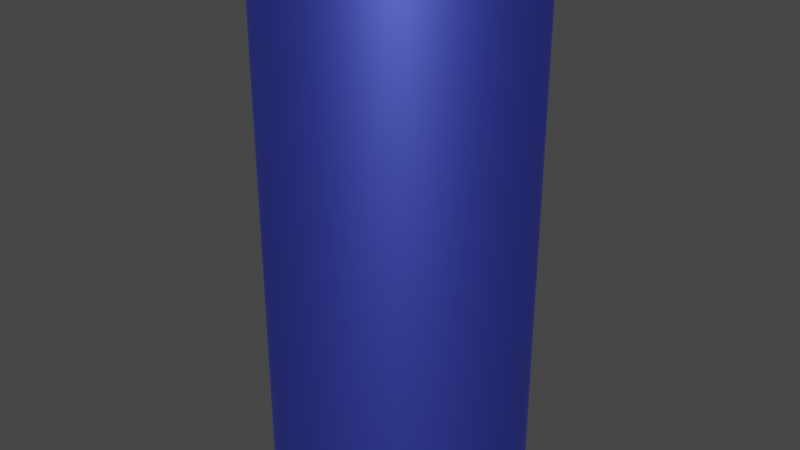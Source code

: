 # Source: can.blend  (saved by Blender 3.4.6; exported with 4.5.12 LTS)
import bpy
from mathutils import Matrix  # noqa: F401  (used for matrix-valued properties, if any)

bpy.ops.wm.read_factory_settings(use_empty=True)
scene = bpy.context.scene
scene.name = 'Scene'

# ---- collections
col_collection = bpy.data.collections.new('Collection'); scene.collection.children.link(col_collection)

# ---- materials (node trees are filled in below, after node groups)
mat_pucha = bpy.data.materials.new('pucha')
mat_pucha.use_transparent_shadow = False
mat_zawleczka = bpy.data.materials.new('zawleczka')
mat_zawleczka.use_transparent_shadow = False

# ---- node groups
ng_auto_smooth = bpy.data.node_groups.new('Auto Smooth', 'GeometryNodeTree')
_s = ng_auto_smooth.interface.new_socket(name='Geometry', in_out='OUTPUT', socket_type='NodeSocketGeometry')
_s = ng_auto_smooth.interface.new_socket(name='Geometry', in_out='INPUT', socket_type='NodeSocketGeometry')
_s = ng_auto_smooth.interface.new_socket(name='Angle', in_out='INPUT', socket_type='NodeSocketFloat')
_s.subtype = 'ANGLE'
_s.min_value = 0.0
_s.max_value = 3.142
ng_auto_smooth.is_modifier = True
_N = ng_auto_smooth.nodes; _L = ng_auto_smooth.links
n0 = _N.new('NodeGroupOutput'); n0.name = 'Group Output'; n0.location = (480, -100)
n1 = _N.new('NodeGroupInput'); n1.name = 'Group Input'; n1.location = (-420, -300)
n2 = _N.new('NodeGroupInput'); n2.name = 'Group Input.001'; n2.location = (-60, -100)
n3 = _N.new('GeometryNodeSetShadeSmooth'); n3.name = 'Set Shade Smooth'; n3.location = (120, -100)
n3.domain = 'EDGE'
n4 = _N.new('GeometryNodeSetShadeSmooth'); n4.name = 'Set Shade Smooth.001'; n4.location = (300, -100)
n5 = _N.new('GeometryNodeInputMeshEdgeAngle'); n5.name = 'Edge Angle'; n5.location = (-420, -220)
n6 = _N.new('GeometryNodeInputEdgeSmooth'); n6.name = 'Is Edge Smooth'; n6.location = (-60, -160)
n7 = _N.new('GeometryNodeInputShadeSmooth'); n7.name = 'Is Face Smooth'; n7.location = (-240, -340)
n8 = _N.new('FunctionNodeBooleanMath'); n8.name = 'Boolean Math'; n8.location = (-60, -220)
n9 = _N.new('FunctionNodeCompare'); n9.name = 'Compare'; n9.location = (-240, -180)
n9.operation = 'LESS_EQUAL'
_L.new(n5.outputs[0], n9.inputs[0])
_L.new(n4.outputs[0], n0.inputs[0])
_L.new(n1.outputs[1], n9.inputs[1])
_L.new(n9.outputs[0], n8.inputs[0])
_L.new(n7.outputs[0], n8.inputs[1])
_L.new(n2.outputs[0], n3.inputs[0])
_L.new(n6.outputs[0], n3.inputs[1])
_L.new(n3.outputs[0], n4.inputs[0])
_L.new(n8.outputs[0], n3.inputs[2])
n0.is_active_output = True

# ---- material node trees
mat_pucha.use_nodes = True; mat_pucha.node_tree.nodes.clear()
_N = mat_pucha.node_tree.nodes; _L = mat_pucha.node_tree.links
n0 = _N.new('ShaderNodeBsdfPrincipled'); n0.name = 'Principled BSDF'; n0.location = (10, 300)
n0.distribution = 'GGX'
n0.subsurface_method = 'RANDOM_WALK_SKIN'
n0.inputs[0].default_value = (0.09447, 0.1249, 0.8, 1.0)
n0.inputs[1].default_value = 0.8764
n0.inputs[3].default_value = 1.45
n0.inputs[13].default_value = 0.1145
n0.inputs[27].default_value = (0.0, 0.0, 0.0, 1.0)
n0.inputs[28].default_value = 1.0
n1 = _N.new('ShaderNodeOutputMaterial'); n1.name = 'Material Output'; n1.location = (300, 300)
_L.new(n0.outputs[0], n1.inputs[0])
n1.is_active_output = True
mat_zawleczka.use_nodes = True; mat_zawleczka.node_tree.nodes.clear()
_N = mat_zawleczka.node_tree.nodes; _L = mat_zawleczka.node_tree.links
n0 = _N.new('ShaderNodeBsdfPrincipled'); n0.name = 'Principled BSDF'; n0.location = (10, 300)
n0.distribution = 'GGX'
n0.subsurface_method = 'RANDOM_WALK_SKIN'
n0.inputs[0].default_value = (0.2604, 0.2604, 0.2604, 1.0)
n0.inputs[1].default_value = 1.0
n0.inputs[3].default_value = 1.45
n0.inputs[27].default_value = (0.0, 0.0, 0.0, 1.0)
n0.inputs[28].default_value = 1.0
n1 = _N.new('ShaderNodeOutputMaterial'); n1.name = 'Material Output'; n1.location = (300, 300)
_L.new(n0.outputs[0], n1.inputs[0])
n1.is_active_output = True

# ---- world
world_world = bpy.data.worlds.new('World'); scene.world = world_world
world_world.use_nodes = True; world_world.node_tree.nodes.clear()
_N = world_world.node_tree.nodes; _L = world_world.node_tree.links
n0 = _N.new('ShaderNodeOutputWorld'); n0.name = 'World Output'; n0.location = (300, 300)
n1 = _N.new('ShaderNodeBackground'); n1.name = 'Background'; n1.location = (10, 300)
n1.inputs[0].default_value = (0.05088, 0.05088, 0.05088, 1.0)
_L.new(n1.outputs[0], n0.inputs[0])
n0.is_active_output = True
world_world.color = (0.05088, 0.05088, 0.05088)
world_world.use_sun_shadow = False
world_world.sun_shadow_jitter_overblur = 0.0

# ---- meshes
me_cylinder_001 = bpy.data.meshes.new('Cylinder.001')
me_cylinder_001.from_pydata([(-4.735e-09, 0.2976, -1.982), (0.05807, 0.2919, -1.982), (0.1139, 0.275, -1.982), (0.1654, 0.2475, -1.982), (0.2105, 0.2105, -1.982), (0.2475, 0.1654, -1.982), (0.275, 0.1139, -1.982), (0.2919, 0.05807, -1.982), (0.2976, -2.449e-09, -1.982), (0.2919, -0.05807, -1.982), (0.275, -0.1139, -1.982), (0.2475, -0.1654, -1.982), (0.2105, -0.2105, -1.982), (0.1654, -0.2475, -1.982), (0.1139, -0.275, -1.982), (0.05807, -0.2919, -1.982), (-4.735e-09, -0.2976, -1.982), (-0.05807, -0.2919, -1.982), (-0.1139, -0.275, -1.982), (-0.1654, -0.2475, -1.982), (-0.2105, -0.2105, -1.982), (-0.2475, -0.1654, -1.982), (-0.275, -0.1139, -1.982), (-0.2919, -0.05807, -1.982), (-0.2976, -2.449e-09, -1.982), (-0.2919, 0.05807, -1.982), (-0.275, 0.1139, -1.982), (-0.2475, 0.1654, -1.982), (-0.2105, 0.2105, -1.982), (-0.1654, 0.2475, -1.982), (-0.1139, 0.275, -1.982), (-0.05807, 0.2919, -1.982), (0.1815, 0.9126, 1.978), (-2.44e-09, 0.9305, 1.978), (0.3561, 0.8597, 1.978), (0.517, 0.7737, 1.978), (0.658, 0.658, 1.978), (0.7737, 0.517, 1.978), (0.8597, 0.3561, 1.978), (0.9126, 0.1815, 1.978), (0.9305, 9.452e-10, 1.978), (0.9126, -0.1815, 1.978), (0.8597, -0.3561, 1.978), (0.7737, -0.517, 1.978), (0.658, -0.658, 1.978), (0.517, -0.7737, 1.978), (0.3561, -0.8597, 1.978), (0.1815, -0.9126, 1.978), (-2.44e-09, -0.9305, 1.978), (-0.1815, -0.9126, 1.978), (-0.3561, -0.8597, 1.978), (-0.517, -0.7737, 1.978), (-0.658, -0.658, 1.978), (-0.7737, -0.517, 1.978), (-0.8597, -0.3561, 1.978), (-0.9126, -0.1815, 1.978), (-0.9305, 9.452e-10, 1.978), (-0.9126, 0.1815, 1.978), (-0.8597, 0.3561, 1.978), (-0.7737, 0.517, 1.978), (-0.658, 0.658, 1.978), (-0.517, 0.7737, 1.978), (-0.3561, 0.8597, 1.978), (-0.1815, 0.9126, 1.978), (7.926e-11, 0.9935, -2.0), (0.0, 1.0, -1.993), (7.926e-11, 0.9935, 2.0), (0.1951, 0.9808, -1.993), (0.1938, 0.9744, -2.0), (0.1938, 0.9744, 2.0), (0.3827, 0.9239, -1.993), (0.3802, 0.9178, -2.0), (0.3802, 0.9178, 2.0), (0.5556, 0.8315, -1.993), (0.5519, 0.826, -2.0), (0.5519, 0.826, 2.0), (0.7071, 0.7071, -1.993), (0.7025, 0.7025, -2.0), (0.7025, 0.7025, 2.0), (0.8315, 0.5556, -1.993), (0.826, 0.5519, -2.0), (0.826, 0.5519, 2.0), (0.9239, 0.3827, -1.993), (0.9178, 0.3802, -2.0), (0.9178, 0.3802, 2.0), (0.9808, 0.1951, -1.993), (0.9744, 0.1938, -2.0), (0.9744, 0.1938, 2.0), (1.0, 0.0, -1.993), (0.9935, 9.756e-11, -2.0), (0.9935, 9.756e-11, 2.0), (0.9808, -0.1951, -1.993), (0.9744, -0.1938, -2.0), (0.9744, -0.1938, 2.0), (0.9239, -0.3827, -1.993), (0.9178, -0.3802, -2.0), (0.9178, -0.3802, 2.0), (0.8315, -0.5556, -1.993), (0.826, -0.5519, -2.0), (0.826, -0.5519, 2.0), (0.7071, -0.7071, -1.993), (0.7025, -0.7025, -2.0), (0.7025, -0.7025, 2.0), (0.5556, -0.8315, -1.993), (0.5519, -0.826, -2.0), (0.5519, -0.826, 2.0), (0.3827, -0.9239, -1.993), (0.3802, -0.9178, -2.0), (0.3802, -0.9178, 2.0), (0.1951, -0.9808, -1.993), (0.1938, -0.9744, -2.0), (0.1938, -0.9744, 2.0), (0.0, -1.0, -1.993), (7.926e-11, -0.9935, -2.0), (7.926e-11, -0.9935, 2.0), (-0.1951, -0.9808, -1.993), (-0.1938, -0.9744, -2.0), (-0.1938, -0.9744, 2.0), (-0.3827, -0.9239, -1.993), (-0.3802, -0.9178, -2.0), (-0.3802, -0.9178, 2.0), (-0.5556, -0.8315, -1.993), (-0.5519, -0.826, -2.0), (-0.5519, -0.826, 2.0), (-0.7071, -0.7071, -1.993), (-0.7025, -0.7025, -2.0), (-0.7025, -0.7025, 2.0), (-0.8315, -0.5556, -1.993), (-0.826, -0.5519, -2.0), (-0.826, -0.5519, 2.0), (-0.9239, -0.3827, -1.993), (-0.9178, -0.3802, -2.0), (-0.9178, -0.3802, 2.0), (-0.9808, -0.1951, -1.993), (-0.9744, -0.1938, -2.0), (-0.9744, -0.1938, 2.0), (-1.0, 0.0, -1.993), (-0.9935, 9.756e-11, -2.0), (-0.9935, 9.756e-11, 2.0), (-0.9808, 0.1951, -1.993), (-0.9744, 0.1938, -2.0), (-0.9744, 0.1938, 2.0), (-0.9239, 0.3827, -1.993), (-0.9178, 0.3802, -2.0), (-0.9178, 0.3802, 2.0), (-0.8315, 0.5556, -1.993), (-0.826, 0.5519, -2.0), (-0.826, 0.5519, 2.0), (-0.7071, 0.7071, -1.993), (-0.7025, 0.7025, -2.0), (-0.7025, 0.7025, 2.0), (-0.5556, 0.8315, -1.993), (-0.5519, 0.826, -2.0), (-0.5519, 0.826, 2.0), (-0.3827, 0.9239, -1.993), (-0.3802, 0.9178, -2.0), (-0.3802, 0.9178, 2.0), (-0.1951, 0.9808, -1.993), (-0.1938, 0.9744, -2.0), (-0.1938, 0.9744, 2.0), (0.1908, 0.9592, 1.993), (0.1921, 0.9656, 2.0), (1.876e-10, 0.9845, 2.0), (-5.136e-10, 0.978, 1.993), (0.3742, 0.9035, 1.993), (0.3768, 0.9096, 2.0), (0.5433, 0.8131, 1.993), (0.547, 0.8186, 2.0), (0.6915, 0.6915, 1.993), (0.6961, 0.6961, 2.0), (0.8131, 0.5433, 1.993), (0.8186, 0.547, 2.0), (0.9035, 0.3742, 1.993), (0.9096, 0.3768, 2.0), (0.9592, 0.1908, 1.993), (0.9656, 0.1921, 2.0), (0.978, 3.285e-10, 1.993), (0.9845, 2.309e-10, 2.0), (0.9592, -0.1908, 1.993), (0.9656, -0.1921, 2.0), (0.9035, -0.3742, 1.993), (0.9096, -0.3768, 2.0), (0.8131, -0.5433, 1.993), (0.8186, -0.547, 2.0), (0.6915, -0.6915, 1.993), (0.6961, -0.6961, 2.0), (0.5433, -0.8131, 1.993), (0.547, -0.8186, 2.0), (0.3742, -0.9035, 1.993), (0.3768, -0.9096, 2.0), (0.1908, -0.9592, 1.993), (0.1921, -0.9656, 2.0), (-5.136e-10, -0.978, 1.993), (1.876e-10, -0.9845, 2.0), (-0.1908, -0.9592, 1.993), (-0.1921, -0.9656, 2.0), (-0.3742, -0.9035, 1.993), (-0.3768, -0.9096, 2.0), (-0.5433, -0.8131, 1.993), (-0.547, -0.8186, 2.0), (-0.6915, -0.6915, 1.993), (-0.6961, -0.6961, 2.0), (-0.8131, -0.5433, 1.993), (-0.8186, -0.547, 2.0), (-0.9035, -0.3742, 1.993), (-0.9096, -0.3768, 2.0), (-0.9592, -0.1908, 1.993), (-0.9656, -0.1921, 2.0), (-0.978, 3.285e-10, 1.993), (-0.9845, 2.309e-10, 2.0), (-0.9592, 0.1908, 1.993), (-0.9656, 0.1921, 2.0), (-0.9035, 0.3742, 1.993), (-0.9096, 0.3768, 2.0), (-0.8131, 0.5433, 1.993), (-0.8186, 0.547, 2.0), (-0.6915, 0.6915, 1.993), (-0.6961, 0.6961, 2.0), (-0.5433, 0.8131, 1.993), (-0.547, 0.8186, 2.0), (-0.3742, 0.9035, 1.993), (-0.3768, 0.9096, 2.0), (-0.1908, 0.9592, 1.993), (-0.1921, 0.9656, 2.0), (0.1895, 0.9527, 1.978), (0.1908, 0.9592, 1.984), (-1.618e-09, 0.978, 1.984), (-2.404e-09, 0.9714, 1.978), (0.3717, 0.8975, 1.978), (0.3742, 0.9035, 1.984), (0.5397, 0.8077, 1.978), (0.5433, 0.8131, 1.984), (0.6869, 0.6869, 1.978), (0.6915, 0.6915, 1.984), (0.8077, 0.5397, 1.978), (0.8131, 0.5433, 1.984), (0.8975, 0.3717, 1.978), (0.9035, 0.3742, 1.984), (0.9527, 0.1895, 1.978), (0.9592, 0.1908, 1.984), (0.9714, 4.136e-10, 1.978), (0.978, 3.285e-10, 1.984), (0.9527, -0.1895, 1.978), (0.9592, -0.1908, 1.984), (0.8975, -0.3717, 1.978), (0.9035, -0.3742, 1.984), (0.8077, -0.5397, 1.978), (0.8131, -0.5433, 1.984), (0.6869, -0.6869, 1.978), (0.6915, -0.6915, 1.984), (0.5397, -0.8077, 1.978), (0.5433, -0.8131, 1.984), (0.3717, -0.8975, 1.978), (0.3742, -0.9035, 1.984), (0.1895, -0.9527, 1.978), (0.1908, -0.9592, 1.984), (-2.404e-09, -0.9714, 1.978), (-1.618e-09, -0.978, 1.984), (-0.1895, -0.9527, 1.978), (-0.1908, -0.9592, 1.984), (-0.3717, -0.8975, 1.978), (-0.3742, -0.9035, 1.984), (-0.5397, -0.8077, 1.978), (-0.5433, -0.8131, 1.984), (-0.6869, -0.6869, 1.978), (-0.6915, -0.6915, 1.984), (-0.8077, -0.5397, 1.978), (-0.8131, -0.5433, 1.984), (-0.8975, -0.3717, 1.978), (-0.9035, -0.3742, 1.984), (-0.9527, -0.1895, 1.978), (-0.9592, -0.1908, 1.984), (-0.9714, 4.136e-10, 1.978), (-0.978, 3.285e-10, 1.984), (-0.9527, 0.1895, 1.978), (-0.9592, 0.1908, 1.984), (-0.8975, 0.3717, 1.978), (-0.9035, 0.3742, 1.984), (-0.8077, 0.5397, 1.978), (-0.8131, 0.5433, 1.984), (-0.6869, 0.6869, 1.978), (-0.6915, 0.6915, 1.984), (-0.5397, 0.8077, 1.978), (-0.5433, 0.8131, 1.984), (-0.3717, 0.8975, 1.978), (-0.3742, 0.9035, 1.984), (-0.1895, 0.9527, 1.978), (-0.1908, 0.9592, 1.984), (-1.733e-10, 0.9707, -1.993), (2.756e-10, 0.9772, -2.0), (0.1906, 0.9585, -2.0), (0.374, 0.9029, -2.0), (0.3715, 0.8968, -1.993), (0.5429, 0.8125, -2.0), (0.5393, 0.8071, -1.993), (0.691, 0.691, -2.0), (0.6864, 0.6864, -1.993), (0.8125, 0.5429, -2.0), (0.9029, 0.374, -2.0), (0.8968, 0.3715, -1.993), (0.9585, 0.1906, -2.0), (0.952, 0.1894, -1.993), (0.9772, 3.392e-10, -2.0), (0.9585, -0.1906, -2.0), (0.9029, -0.374, -2.0), (0.8968, -0.3715, -1.993), (0.8125, -0.5429, -2.0), (0.8071, -0.5393, -1.993), (0.691, -0.691, -2.0), (0.5429, -0.8125, -2.0), (0.5393, -0.8071, -1.993), (0.374, -0.9029, -2.0), (0.3715, -0.8968, -1.993), (0.1906, -0.9585, -2.0), (2.756e-10, -0.9772, -2.0), (-1.733e-10, -0.9707, -1.993), (-0.1906, -0.9585, -2.0), (-0.374, -0.9029, -2.0), (-0.5429, -0.8125, -2.0), (-0.5393, -0.8071, -1.993), (-0.691, -0.691, -2.0), (-0.8125, -0.5429, -2.0), (-0.9029, -0.374, -2.0), (-0.8968, -0.3715, -1.993), (-0.9585, -0.1906, -2.0), (-0.952, -0.1894, -1.993), (-0.9772, 3.392e-10, -2.0), (-0.9585, 0.1906, -2.0), (-0.952, 0.1894, -1.993), (-0.9029, 0.374, -2.0), (-0.8125, 0.5429, -2.0), (-0.8071, 0.5393, -1.993), (-0.691, 0.691, -2.0), (-0.6864, 0.6864, -1.993), (-0.5429, 0.8125, -2.0), (-0.374, 0.9029, -2.0), (-0.3715, 0.8968, -1.993), (-0.1906, 0.9585, -2.0), (-7.407e-10, 0.9641, -1.987), (0.1894, 0.952, -1.993), (0.1881, 0.9456, -1.987), (0.369, 0.8908, -1.987), (0.5356, 0.8017, -1.987), (0.6818, 0.6818, -1.987), (0.8071, 0.5393, -1.993), (0.8017, 0.5356, -1.987), (0.8908, 0.369, -1.987), (0.9456, 0.1881, -1.987), (0.9707, 4.367e-10, -1.993), (0.9641, 4.087e-10, -1.987), (0.952, -0.1894, -1.993), (0.9456, -0.1881, -1.987), (0.8908, -0.369, -1.987), (0.8017, -0.5356, -1.987), (0.6864, -0.6864, -1.993), (0.6818, -0.6818, -1.987), (0.5356, -0.8017, -1.987), (0.369, -0.8908, -1.987), (0.1894, -0.952, -1.993), (0.1881, -0.9456, -1.987), (-7.407e-10, -0.9641, -1.987), (-0.1894, -0.952, -1.993), (-0.1881, -0.9456, -1.987), (-0.3715, -0.8968, -1.993), (-0.369, -0.8908, -1.987), (-0.5356, -0.8017, -1.987), (-0.6864, -0.6864, -1.993), (-0.6818, -0.6818, -1.987), (-0.8071, -0.5393, -1.993), (-0.8017, -0.5356, -1.987), (-0.8908, -0.369, -1.987), (-0.9456, -0.1881, -1.987), (-0.9707, 4.367e-10, -1.993), (-0.9641, 4.087e-10, -1.987), (-0.9456, 0.1881, -1.987), (-0.8968, 0.3715, -1.993), (-0.8908, 0.369, -1.987), (-0.8017, 0.5356, -1.987), (-0.6818, 0.6818, -1.987), (-0.5393, 0.8071, -1.993), (-0.5356, 0.8017, -1.987), (-0.369, 0.8908, -1.987), (-0.1894, 0.952, -1.993), (-0.1881, 0.9456, -1.987), (0.05766, 0.01146, 1.983), (-1.158e-08, 0.01714, 1.983), (0.1131, -0.005361, 1.983), (0.1642, -0.03267, 1.983), (0.209, -0.06943, 1.983), (0.2457, -0.1142, 1.983), (0.273, -0.1653, 1.983), (0.2899, -0.2207, 1.983), (0.2955, -0.2784, 1.983), (0.2899, -0.3361, 1.983), (0.273, -0.3915, 1.983), (0.2457, -0.4426, 1.983), (0.209, -0.4874, 1.983), (0.1642, -0.5241, 1.983), (0.1131, -0.5514, 1.983), (0.05766, -0.5683, 1.983), (-1.158e-08, -0.5739, 1.983), (-0.05766, -0.5683, 1.983), (-0.1131, -0.5514, 1.983), (-0.1642, -0.5241, 1.983), (-0.209, -0.4874, 1.983), (-0.2457, -0.4426, 1.983), (-0.273, -0.3915, 1.983), (-0.2899, -0.3361, 1.983), (-0.2955, -0.2784, 1.983), (-0.2899, -0.2207, 1.983), (-0.273, -0.1653, 1.983), (-0.2457, -0.1142, 1.983), (-0.209, -0.06943, 1.983), (-0.1642, -0.03267, 1.983), (-0.1131, -0.005361, 1.983), (-0.05766, 0.01146, 1.983), (0.0, 1.0, 1.978), (1.371e-10, 0.9887, 2.005), (0.1929, 0.9697, 2.005), (0.1951, 0.9808, 1.978), (0.3783, 0.9134, 2.005), (0.3827, 0.9239, 1.978), (0.5493, 0.8221, 2.005), (0.5556, 0.8315, 1.978), (0.6991, 0.6991, 2.005), (0.7071, 0.7071, 1.978), (0.8221, 0.5493, 2.005), (0.8315, 0.5556, 1.978), (0.9134, 0.3783, 2.005), (0.9239, 0.3827, 1.978), (0.9697, 0.1929, 2.005), (0.9808, 0.1951, 1.978), (0.9887, 1.688e-10, 2.005), (1.0, 0.0, 1.978), (0.9697, -0.1929, 2.005), (0.9808, -0.1951, 1.978), (0.9134, -0.3783, 2.005), (0.9239, -0.3827, 1.978), (0.8221, -0.5493, 2.005), (0.8315, -0.5556, 1.978), (0.6991, -0.6991, 2.005), (0.7071, -0.7071, 1.978), (0.5493, -0.8221, 2.005), (0.5556, -0.8315, 1.978), (0.3783, -0.9134, 2.005), (0.3827, -0.9239, 1.978), (0.1929, -0.9697, 2.005), (0.1951, -0.9808, 1.978), (1.371e-10, -0.9887, 2.005), (0.0, -1.0, 1.978), (-0.1929, -0.9697, 2.005), (-0.1951, -0.9808, 1.978), (-0.3783, -0.9134, 2.005), (-0.3827, -0.9239, 1.978), (-0.5493, -0.8221, 2.005), (-0.5556, -0.8315, 1.978), (-0.6991, -0.6991, 2.005), (-0.7071, -0.7071, 1.978), (-0.8221, -0.5493, 2.005), (-0.8315, -0.5556, 1.978), (-0.9134, -0.3783, 2.005), (-0.9239, -0.3827, 1.978), (-0.9697, -0.1929, 2.005), (-0.9808, -0.1951, 1.978), (-0.9887, 1.688e-10, 2.005), (-1.0, 0.0, 1.978), (-0.9697, 0.1929, 2.005), (-0.9808, 0.1951, 1.978), (-0.9134, 0.3783, 2.005), (-0.9239, 0.3827, 1.978), (-0.8221, 0.5493, 2.005), (-0.8315, 0.5556, 1.978), (-0.6991, 0.6991, 2.005), (-0.7071, 0.7071, 1.978), (-0.5493, 0.8221, 2.005), (-0.5556, 0.8315, 1.978), (-0.3783, 0.9134, 2.005), (-0.3827, 0.9239, 1.978), (-0.1929, 0.9697, 2.005), (-0.1951, 0.9808, 1.978)], [], [(65, 416, 419, 67), (68, 71, 291, 290), (71, 74, 293, 291), (74, 77, 295, 293), (77, 80, 297, 295), (80, 83, 298, 297), (83, 86, 300, 298), (86, 89, 302, 300), (89, 92, 303, 302), (92, 95, 304, 303), (95, 98, 306, 304), (98, 101, 308, 306), (101, 104, 309, 308), (104, 107, 311, 309), (107, 110, 313, 311), (110, 113, 314, 313), (113, 116, 316, 314), (116, 119, 317, 316), (119, 122, 318, 317), (122, 125, 320, 318), (125, 128, 321, 320), (128, 131, 322, 321), (131, 134, 324, 322), (134, 137, 326, 324), (137, 140, 327, 326), (140, 143, 329, 327), (143, 146, 330, 329), (146, 149, 332, 330), (149, 152, 334, 332), (152, 155, 335, 334), (155, 158, 337, 335), (158, 64, 289, 337), (78, 75, 167, 169), (204, 202, 267, 269), (436, 434, 93, 96), (454, 452, 120, 123), (472, 470, 147, 150), (428, 426, 81, 84), (446, 444, 108, 111), (464, 462, 135, 138), (160, 163, 226, 225), (438, 436, 96, 99), (456, 454, 123, 126), (474, 472, 150, 153), (430, 428, 84, 87), (448, 446, 111, 114), (466, 464, 138, 141), (66, 159, 223, 162), (422, 420, 72, 75), (440, 438, 99, 102), (458, 456, 126, 129), (476, 474, 153, 156), (432, 430, 87, 90), (450, 448, 114, 117), (468, 466, 141, 144), (424, 422, 75, 78), (442, 440, 102, 105), (460, 458, 129, 132), (478, 476, 156, 159), (434, 432, 90, 93), (452, 450, 117, 120), (470, 468, 144, 147), (426, 424, 78, 81), (444, 442, 105, 108), (462, 460, 132, 135), (178, 176, 241, 243), (206, 204, 269, 271), (180, 178, 243, 245), (208, 206, 271, 273), (182, 180, 245, 247), (210, 208, 273, 275), (184, 182, 247, 249), (212, 210, 275, 277), (186, 184, 249, 251), (214, 212, 277, 279), (188, 186, 251, 253), (216, 214, 279, 281), (190, 188, 253, 255), (164, 160, 225, 229), (218, 216, 281, 283), (192, 190, 255, 257), (163, 222, 287, 226), (220, 218, 283, 285), (194, 192, 257, 259), (168, 166, 231, 233), (222, 220, 285, 287), (196, 194, 259, 261), (170, 168, 233, 235), (224, 227, 33, 32), (198, 196, 261, 263), (172, 170, 235, 237), (166, 164, 229, 231), (200, 198, 263, 265), (174, 172, 237, 239), (202, 200, 265, 267), (176, 174, 239, 241), (105, 102, 185, 187), (132, 129, 203, 205), (159, 156, 221, 223), (93, 90, 177, 179), (120, 117, 195, 197), (147, 144, 213, 215), (81, 78, 169, 171), (108, 105, 187, 189), (135, 132, 205, 207), (420, 418, 69, 72), (69, 66, 162, 161), (96, 93, 179, 181), (123, 120, 197, 199), (150, 147, 215, 217), (84, 81, 171, 173), (111, 108, 189, 191), (138, 135, 207, 209), (72, 69, 161, 165), (99, 96, 181, 183), (126, 123, 199, 201), (153, 150, 217, 219), (87, 84, 173, 175), (114, 111, 191, 193), (141, 138, 209, 211), (75, 72, 165, 167), (102, 99, 183, 185), (129, 126, 201, 203), (156, 153, 219, 221), (90, 87, 175, 177), (117, 114, 193, 195), (144, 141, 211, 213), (362, 364, 18, 17), (338, 340, 1, 0), (0, 1, 2, 3, 4, 5, 6, 7, 8, 9, 10, 11, 12, 13, 14, 15, 16, 17, 18, 19, 20, 21, 22, 23, 24, 25, 26, 27, 28, 29, 30, 31), (343, 345, 5, 4), (364, 365, 19, 18), (345, 346, 6, 5), (340, 341, 2, 1), (365, 367, 20, 19), (346, 347, 7, 6), (367, 369, 21, 20), (347, 349, 8, 7), (369, 370, 22, 21), (349, 351, 9, 8), (370, 371, 23, 22), (351, 352, 10, 9), (371, 373, 24, 23), (352, 353, 11, 10), (373, 374, 25, 24), (353, 355, 12, 11), (374, 376, 26, 25), (355, 356, 13, 12), (376, 377, 27, 26), (356, 357, 14, 13), (377, 378, 28, 27), (357, 359, 15, 14), (383, 338, 0, 31), (378, 380, 29, 28), (359, 360, 16, 15), (341, 342, 3, 2), (380, 381, 30, 29), (360, 362, 17, 16), (342, 343, 4, 3), (381, 383, 31, 30), (42, 41, 393, 394), (262, 260, 50, 51), (236, 234, 37, 38), (230, 228, 34, 35), (264, 262, 51, 52), (238, 236, 38, 39), (266, 264, 52, 53), (240, 238, 39, 40), (268, 266, 53, 54), (242, 240, 40, 41), (270, 268, 54, 55), (244, 242, 41, 42), (272, 270, 55, 56), (246, 244, 42, 43), (274, 272, 56, 57), (248, 246, 43, 44), (276, 274, 57, 58), (250, 248, 44, 45), (278, 276, 58, 59), (252, 250, 45, 46), (280, 278, 59, 60), (254, 252, 46, 47), (228, 224, 32, 34), (282, 280, 60, 61), (256, 254, 47, 48), (227, 286, 63, 33), (284, 282, 61, 62), (258, 256, 48, 49), (232, 230, 35, 36), (286, 284, 62, 63), (260, 258, 49, 50), (234, 232, 36, 37), (65, 67, 68, 64), (417, 478, 159, 66), (67, 70, 71, 68), (67, 419, 421, 70), (70, 73, 74, 71), (70, 421, 423, 73), (73, 76, 77, 74), (73, 423, 425, 76), (76, 79, 80, 77), (76, 425, 427, 79), (79, 82, 83, 80), (79, 427, 429, 82), (82, 85, 86, 83), (82, 429, 431, 85), (85, 88, 89, 86), (85, 431, 433, 88), (88, 91, 92, 89), (88, 433, 435, 91), (91, 94, 95, 92), (91, 435, 437, 94), (94, 97, 98, 95), (94, 437, 439, 97), (97, 100, 101, 98), (97, 439, 441, 100), (100, 103, 104, 101), (100, 441, 443, 103), (103, 106, 107, 104), (103, 443, 445, 106), (106, 109, 110, 107), (106, 445, 447, 109), (109, 112, 113, 110), (109, 447, 449, 112), (112, 115, 116, 113), (112, 449, 451, 115), (115, 118, 119, 116), (115, 451, 453, 118), (118, 121, 122, 119), (118, 453, 455, 121), (121, 124, 125, 122), (121, 455, 457, 124), (124, 127, 128, 125), (124, 457, 459, 127), (127, 130, 131, 128), (127, 459, 461, 130), (130, 133, 134, 131), (130, 461, 463, 133), (133, 136, 137, 134), (133, 463, 465, 136), (136, 139, 140, 137), (136, 465, 467, 139), (139, 142, 143, 140), (139, 467, 469, 142), (142, 145, 146, 143), (142, 469, 471, 145), (145, 148, 149, 146), (145, 471, 473, 148), (148, 151, 152, 149), (148, 473, 475, 151), (151, 154, 155, 152), (151, 475, 477, 154), (154, 157, 158, 155), (154, 477, 479, 157), (157, 65, 64, 158), (157, 479, 416, 65), (161, 162, 163, 160), (165, 161, 160, 164), (167, 165, 164, 166), (169, 167, 166, 168), (171, 169, 168, 170), (173, 171, 170, 172), (175, 173, 172, 174), (177, 175, 174, 176), (179, 177, 176, 178), (181, 179, 178, 180), (183, 181, 180, 182), (185, 183, 182, 184), (187, 185, 184, 186), (189, 187, 186, 188), (191, 189, 188, 190), (193, 191, 190, 192), (195, 193, 192, 194), (197, 195, 194, 196), (199, 197, 196, 198), (201, 199, 198, 200), (203, 201, 200, 202), (205, 203, 202, 204), (207, 205, 204, 206), (209, 207, 206, 208), (211, 209, 208, 210), (213, 211, 210, 212), (215, 213, 212, 214), (217, 215, 214, 216), (219, 217, 216, 218), (221, 219, 218, 220), (223, 221, 220, 222), (162, 223, 222, 163), (225, 226, 227, 224), (229, 225, 224, 228), (231, 229, 228, 230), (233, 231, 230, 232), (235, 233, 232, 234), (237, 235, 234, 236), (239, 237, 236, 238), (241, 239, 238, 240), (243, 241, 240, 242), (245, 243, 242, 244), (247, 245, 244, 246), (249, 247, 246, 248), (251, 249, 248, 250), (253, 251, 250, 252), (255, 253, 252, 254), (257, 255, 254, 256), (259, 257, 256, 258), (261, 259, 258, 260), (263, 261, 260, 262), (265, 263, 262, 264), (267, 265, 264, 266), (269, 267, 266, 268), (271, 269, 268, 270), (273, 271, 270, 272), (275, 273, 272, 274), (277, 275, 274, 276), (279, 277, 276, 278), (281, 279, 278, 280), (283, 281, 280, 282), (285, 283, 282, 284), (287, 285, 284, 286), (226, 287, 286, 227), (289, 290, 339, 288), (290, 291, 292, 339), (291, 293, 294, 292), (293, 295, 296, 294), (295, 297, 344, 296), (297, 298, 299, 344), (298, 300, 301, 299), (300, 302, 348, 301), (302, 303, 350, 348), (303, 304, 305, 350), (304, 306, 307, 305), (306, 308, 354, 307), (308, 309, 310, 354), (309, 311, 312, 310), (311, 313, 358, 312), (313, 314, 315, 358), (314, 316, 361, 315), (316, 317, 363, 361), (317, 318, 319, 363), (318, 320, 366, 319), (320, 321, 368, 366), (321, 322, 323, 368), (322, 324, 325, 323), (324, 326, 372, 325), (326, 327, 328, 372), (327, 329, 375, 328), (329, 330, 331, 375), (330, 332, 333, 331), (332, 334, 379, 333), (334, 335, 336, 379), (335, 337, 382, 336), (337, 289, 288, 382), (288, 339, 340, 338), (339, 292, 341, 340), (292, 294, 342, 341), (294, 296, 343, 342), (296, 344, 345, 343), (344, 299, 346, 345), (299, 301, 347, 346), (301, 348, 349, 347), (348, 350, 351, 349), (350, 305, 352, 351), (305, 307, 353, 352), (307, 354, 355, 353), (354, 310, 356, 355), (310, 312, 357, 356), (312, 358, 359, 357), (358, 315, 360, 359), (315, 361, 362, 360), (361, 363, 364, 362), (363, 319, 365, 364), (319, 366, 367, 365), (366, 368, 369, 367), (368, 323, 370, 369), (323, 325, 371, 370), (325, 372, 373, 371), (372, 328, 374, 373), (328, 375, 376, 374), (375, 331, 377, 376), (331, 333, 378, 377), (333, 379, 380, 378), (379, 336, 381, 380), (336, 382, 383, 381), (382, 288, 338, 383), (64, 68, 290, 289), (384, 385, 415, 414, 413, 412, 411, 410, 409, 408, 407, 406, 405, 404, 403, 402, 401, 400, 399, 398, 397, 396, 395, 394, 393, 392, 391, 390, 389, 388, 387, 386), (56, 55, 407, 408), (43, 42, 394, 395), (57, 56, 408, 409), (44, 43, 395, 396), (58, 57, 409, 410), (45, 44, 396, 397), (59, 58, 410, 411), (46, 45, 397, 398), (32, 33, 385, 384), (60, 59, 411, 412), (47, 46, 398, 399), (34, 32, 384, 386), (61, 60, 412, 413), (48, 47, 399, 400), (35, 34, 386, 387), (62, 61, 413, 414), (49, 48, 400, 401), (36, 35, 387, 388), (63, 62, 414, 415), (50, 49, 401, 402), (37, 36, 388, 389), (33, 63, 415, 385), (51, 50, 402, 403), (38, 37, 389, 390), (52, 51, 403, 404), (39, 38, 390, 391), (53, 52, 404, 405), (40, 39, 391, 392), (54, 53, 405, 406), (41, 40, 392, 393), (55, 54, 406, 407), (419, 416, 417, 418), (421, 419, 418, 420), (423, 421, 420, 422), (425, 423, 422, 424), (427, 425, 424, 426), (429, 427, 426, 428), (431, 429, 428, 430), (433, 431, 430, 432), (435, 433, 432, 434), (437, 435, 434, 436), (439, 437, 436, 438), (441, 439, 438, 440), (443, 441, 440, 442), (445, 443, 442, 444), (447, 445, 444, 446), (449, 447, 446, 448), (451, 449, 448, 450), (453, 451, 450, 452), (455, 453, 452, 454), (457, 455, 454, 456), (459, 457, 456, 458), (461, 459, 458, 460), (463, 461, 460, 462), (465, 463, 462, 464), (467, 465, 464, 466), (469, 467, 466, 468), (471, 469, 468, 470), (473, 471, 470, 472), (475, 473, 472, 474), (477, 475, 474, 476), (479, 477, 476, 478), (416, 479, 478, 417), (418, 417, 66, 69)])
me_cylinder_001.polygons.foreach_set('use_smooth', [True] * 450)
_uv = me_cylinder_001.uv_layers.new(name='UVMap')
_uv.uv.foreach_set('vector', [1.0, 0.5008, 1.0, 0.9972, 0.9688, 0.9972, 0.9688, 0.5008, 0.9688, 0.5, 0.9375, 0.5, 0.9375, 0.5, 0.9688, 0.5, 0.9375, 0.5, 0.9062, 0.5, 0.9062, 0.5, 0.9375, 0.5, 0.9062, 0.5, 0.875, 0.5, 0.875, 0.5, 0.9062, 0.5, 0.875, 0.5, 0.8438, 0.5, 0.8438, 0.5, 0.875, 0.5, 0.8438, 0.5, 0.8125, 0.5, 0.8125, 0.5, 0.8438, 0.5, 0.8125, 0.5, 0.7812, 0.5, 0.7812, 0.5, 0.8125, 0.5, 0.7812, 0.5, 0.75, 0.5, 0.75, 0.5, 0.7812, 0.5, 0.75, 0.5, 0.7188, 0.5, 0.7188, 0.5, 0.75, 0.5, 0.7188, 0.5, 0.6875, 0.5, 0.6875, 0.5, 0.7188, 0.5, 0.6875, 0.5, 0.6562, 0.5, 0.6562, 0.5, 0.6875, 0.5, 0.6562, 0.5, 0.625, 0.5, 0.625, 0.5, 0.6562, 0.5, 0.625, 0.5, 0.5938, 0.5, 0.5938, 0.5, 0.625, 0.5, 0.5938, 0.5, 0.5625, 0.5, 0.5625, 0.5, 0.5938, 0.5, 0.5625, 0.5, 0.5312, 0.5, 0.5312, 0.5, 0.5625, 0.5, 0.5312, 0.5, 0.5, 0.5, 0.5, 0.5, 0.5312, 0.5, 0.5, 0.5, 0.4688, 0.5, 0.4688, 0.5, 0.5, 0.5, 0.4688, 0.5, 0.4375, 0.5, 0.4375, 0.5, 0.4688, 0.5, 0.4375, 0.5, 0.4062, 0.5, 0.4062, 0.5, 0.4375, 0.5, 0.4062, 0.5, 0.375, 0.5, 0.375, 0.5, 0.4062, 0.5, 0.375, 0.5, 0.3438, 0.5, 0.3438, 0.5, 0.375, 0.5, 0.3438, 0.5, 0.3125, 0.5, 0.3125, 0.5, 0.3438, 0.5, 0.3125, 0.5, 0.2812, 0.5, 0.2812, 0.5, 0.3125, 0.5, 0.2812, 0.5, 0.25, 0.5, 0.25, 0.5, 0.2812, 0.5, 0.25, 0.5, 0.2188, 0.5, 0.2188, 0.5, 0.25, 0.5, 0.2188, 0.5, 0.1875, 0.5, 0.1875, 0.5, 0.2188, 0.5, 0.1875, 0.5, 0.1562, 0.5, 0.1562, 0.5, 0.1875, 0.5, 0.1562, 0.5, 0.125, 0.5, 0.125, 0.5, 0.1562, 0.5, 0.125, 0.5, 0.09375, 0.5, 0.09375, 0.5, 0.125, 0.5, 0.09375, 0.5, 0.0625, 0.5, 0.0625, 0.5, 0.09375, 0.5, 0.0625, 0.5, 0.03125, 0.5, 0.03125, 0.5, 0.0625, 0.5, 0.03125, 0.5, 0.0, 0.5, 0.0, 0.5, 0.03125, 0.5, 0.875, 1.0, 0.9062, 1.0, 0.9062, 1.0, 0.875, 1.0, 0.3125, 1.0, 0.3438, 1.0, 0.3438, 1.0, 0.3125, 1.0, 0.6875, 1.001, 0.7187, 1.001, 0.7188, 1.0, 0.6875, 1.0, 0.4063, 1.001, 0.4375, 1.001, 0.4375, 1.0, 0.4062, 1.0, 0.125, 1.001, 0.1562, 1.001, 0.1562, 1.0, 0.125, 1.0, 0.8125, 1.001, 0.8437, 1.001, 0.8438, 1.0, 0.8125, 1.0, 0.5313, 1.001, 0.5625, 1.001, 0.5625, 1.0, 0.5312, 1.0, 0.25, 1.001, 0.2812, 1.001, 0.2812, 1.0, 0.25, 1.0, 0.9688, 1.0, 1.0, 1.0, 1.0, 1.0, 0.9688, 1.0, 0.6563, 1.001, 0.6875, 1.001, 0.6875, 1.0, 0.6562, 1.0, 0.375, 1.001, 0.4062, 1.001, 0.4062, 1.0, 0.375, 1.0, 0.09376, 1.001, 0.125, 1.001, 0.125, 1.0, 0.09375, 1.0, 0.7813, 1.001, 0.8125, 1.001, 0.8125, 1.0, 0.7812, 1.0, 0.5, 1.001, 0.5312, 1.001, 0.5312, 1.0, 0.5, 1.0, 0.2188, 1.001, 0.25, 1.001, 0.25, 1.0, 0.2188, 1.0, 0.0, 1.0, 0.03125, 1.0, 0.03125, 1.0, 0.0, 1.0, 0.9063, 1.001, 0.9375, 1.001, 0.9375, 1.0, 0.9062, 1.0, 0.625, 1.001, 0.6562, 1.001, 0.6562, 1.0, 0.625, 1.0, 0.3438, 1.001, 0.375, 1.001, 0.375, 1.0, 0.3438, 1.0, 0.06251, 1.001, 0.09374, 1.001, 0.09375, 1.0, 0.0625, 1.0, 0.75, 1.001, 0.7812, 1.001, 0.7812, 1.0, 0.75, 1.0, 0.4688, 1.001, 0.5, 1.001, 0.5, 1.0, 0.4688, 1.0, 0.1875, 1.001, 0.2187, 1.001, 0.2188, 1.0, 0.1875, 1.0, 0.875, 1.001, 0.9062, 1.001, 0.9062, 1.0, 0.875, 1.0, 0.5938, 1.001, 0.625, 1.001, 0.625, 1.0, 0.5938, 1.0, 0.3125, 1.001, 0.3437, 1.001, 0.3438, 1.0, 0.3125, 1.0, 0.03126, 1.001, 0.06249, 1.001, 0.0625, 1.0, 0.03125, 1.0, 0.7188, 1.001, 0.75, 1.001, 0.75, 1.0, 0.7188, 1.0, 0.4375, 1.001, 0.4687, 1.001, 0.4688, 1.0, 0.4375, 1.0, 0.1563, 1.001, 0.1875, 1.001, 0.1875, 1.0, 0.1562, 1.0, 0.8438, 1.001, 0.875, 1.001, 0.875, 1.0, 0.8438, 1.0, 0.5625, 1.001, 0.5937, 1.001, 0.5938, 1.0, 0.5625, 1.0, 0.2813, 1.001, 0.3125, 1.001, 0.3125, 1.0, 0.2812, 1.0, 0.7188, 1.0, 0.75, 1.0, 0.75, 1.0, 0.7188, 1.0, 0.2812, 1.0, 0.3125, 1.0, 0.3125, 1.0, 0.2812, 1.0, 0.6875, 1.0, 0.7188, 1.0, 0.7188, 1.0, 0.6875, 1.0, 0.25, 1.0, 0.2812, 1.0, 0.2812, 1.0, 0.25, 1.0, 0.6562, 1.0, 0.6875, 1.0, 0.6875, 1.0, 0.6562, 1.0, 0.2188, 1.0, 0.25, 1.0, 0.25, 1.0, 0.2188, 1.0, 0.625, 1.0, 0.6562, 1.0, 0.6562, 1.0, 0.625, 1.0, 0.1875, 1.0, 0.2188, 1.0, 0.2188, 1.0, 0.1875, 1.0, 0.5938, 1.0, 0.625, 1.0, 0.625, 1.0, 0.5938, 1.0, 0.1562, 1.0, 0.1875, 1.0, 0.1875, 1.0, 0.1562, 1.0, 0.5625, 1.0, 0.5938, 1.0, 0.5938, 1.0, 0.5625, 1.0, 0.125, 1.0, 0.1562, 1.0, 0.1562, 1.0, 0.125, 1.0, 0.5312, 1.0, 0.5625, 1.0, 0.5625, 1.0, 0.5312, 1.0, 0.9375, 1.0, 0.9688, 1.0, 0.9688, 1.0, 0.9375, 1.0, 0.09375, 1.0, 0.125, 1.0, 0.125, 1.0, 0.09375, 1.0, 0.5, 1.0, 0.5312, 1.0, 0.5312, 1.0, 0.5, 1.0, 0.0, 1.0, 0.03125, 1.0, 0.03125, 1.0, 0.0, 1.0, 0.0625, 1.0, 0.09375, 1.0, 0.09375, 1.0, 0.0625, 1.0, 0.4688, 1.0, 0.5, 1.0, 0.5, 1.0, 0.4688, 1.0, 0.875, 1.0, 0.9062, 1.0, 0.9062, 1.0, 0.875, 1.0, 0.03125, 1.0, 0.0625, 1.0, 0.0625, 1.0, 0.03125, 1.0, 0.4375, 1.0, 0.4688, 1.0, 0.4688, 1.0, 0.4375, 1.0, 0.8438, 1.0, 0.875, 1.0, 0.875, 1.0, 0.8438, 1.0, 0.9688, 1.0, 1.0, 1.0, 1.0, 1.0, 0.9688, 1.0, 0.4062, 1.0, 0.4375, 1.0, 0.4375, 1.0, 0.4062, 1.0, 0.8125, 1.0, 0.8438, 1.0, 0.8438, 1.0, 0.8125, 1.0, 0.9062, 1.0, 0.9375, 1.0, 0.9375, 1.0, 0.9062, 1.0, 0.375, 1.0, 0.4062, 1.0, 0.4062, 1.0, 0.375, 1.0, 0.7812, 1.0, 0.8125, 1.0, 0.8125, 1.0, 0.7812, 1.0, 0.3438, 1.0, 0.375, 1.0, 0.375, 1.0, 0.3438, 1.0, 0.75, 1.0, 0.7812, 1.0, 0.7812, 1.0, 0.75, 1.0, 0.5938, 1.0, 0.625, 1.0, 0.625, 1.0, 0.5938, 1.0, 0.3125, 1.0, 0.3438, 1.0, 0.3438, 1.0, 0.3125, 1.0, 0.03125, 1.0, 0.0625, 1.0, 0.0625, 1.0, 0.03125, 1.0, 0.7188, 1.0, 0.75, 1.0, 0.75, 1.0, 0.7188, 1.0, 0.4375, 1.0, 0.4688, 1.0, 0.4688, 1.0, 0.4375, 1.0, 0.1562, 1.0, 0.1875, 1.0, 0.1875, 1.0, 0.1562, 1.0, 0.8438, 1.0, 0.875, 1.0, 0.875, 1.0, 0.8438, 1.0, 0.5625, 1.0, 0.5938, 1.0, 0.5938, 1.0, 0.5625, 1.0, 0.2812, 1.0, 0.3125, 1.0, 0.3125, 1.0, 0.2812, 1.0, 0.9375, 1.001, 0.9687, 1.001, 0.9688, 1.0, 0.9375, 1.0, 0.9688, 1.0, 1.0, 1.0, 1.0, 1.0, 0.9688, 1.0, 0.6875, 1.0, 0.7188, 1.0, 0.7188, 1.0, 0.6875, 1.0, 0.4062, 1.0, 0.4375, 1.0, 0.4375, 1.0, 0.4062, 1.0, 0.125, 1.0, 0.1562, 1.0, 0.1562, 1.0, 0.125, 1.0, 0.8125, 1.0, 0.8438, 1.0, 0.8438, 1.0, 0.8125, 1.0, 0.5312, 1.0, 0.5625, 1.0, 0.5625, 1.0, 0.5312, 1.0, 0.25, 1.0, 0.2812, 1.0, 0.2812, 1.0, 0.25, 1.0, 0.9375, 1.0, 0.9688, 1.0, 0.9688, 1.0, 0.9375, 1.0, 0.6562, 1.0, 0.6875, 1.0, 0.6875, 1.0, 0.6562, 1.0, 0.375, 1.0, 0.4062, 1.0, 0.4062, 1.0, 0.375, 1.0, 0.09375, 1.0, 0.125, 1.0, 0.125, 1.0, 0.09375, 1.0, 0.7812, 1.0, 0.8125, 1.0, 0.8125, 1.0, 0.7812, 1.0, 0.5, 1.0, 0.5312, 1.0, 0.5312, 1.0, 0.5, 1.0, 0.2188, 1.0, 0.25, 1.0, 0.25, 1.0, 0.2188, 1.0, 0.9062, 1.0, 0.9375, 1.0, 0.9375, 1.0, 0.9062, 1.0, 0.625, 1.0, 0.6562, 1.0, 0.6562, 1.0, 0.625, 1.0, 0.3438, 1.0, 0.375, 1.0, 0.375, 1.0, 0.3438, 1.0, 0.0625, 1.0, 0.09375, 1.0, 0.09375, 1.0, 0.0625, 1.0, 0.75, 1.0, 0.7812, 1.0, 0.7812, 1.0, 0.75, 1.0, 0.4688, 1.0, 0.5, 1.0, 0.5, 1.0, 0.4688, 1.0, 0.1875, 1.0, 0.2188, 1.0, 0.2188, 1.0, 0.1875, 1.0, 0.4688, 0.5, 0.4375, 0.5, 0.4375, 0.5, 0.4688, 0.5, 1.0, 0.5, 0.9688, 0.5, 0.9688, 0.5, 1.0, 0.5, 0.75, 0.49, 0.7968, 0.4854, 0.8418, 0.4717, 0.8833, 0.4496, 0.9197, 0.4197, 0.9496, 0.3833, 0.9717, 0.3418, 0.9854, 0.2968, 0.99, 0.25, 0.9854, 0.2032, 0.9717, 0.1582, 0.9496, 0.1167, 0.9197, 0.08029, 0.8833, 0.05045, 0.8418, 0.02827, 0.7968, 0.01461, 0.75, 0.01, 0.7032, 0.01461, 0.6582, 0.02827, 0.6167, 0.05045, 0.5803, 0.08029, 0.5504, 0.1167, 0.5283, 0.1582, 0.5146, 0.2032, 0.51, 0.25, 0.5146, 0.2968, 0.5283, 0.3418, 0.5504, 0.3833, 0.5803, 0.4197, 0.6167, 0.4496, 0.6582, 0.4717, 0.7032, 0.4854, 0.875, 0.5, 0.8438, 0.5, 0.8438, 0.5, 0.875, 0.5, 0.4375, 0.5, 0.4062, 0.5, 0.4062, 0.5, 0.4375, 0.5, 0.8438, 0.5, 0.8125, 0.5, 0.8125, 0.5, 0.8438, 0.5, 0.9688, 0.5, 0.9375, 0.5, 0.9375, 0.5, 0.9688, 0.5, 0.4062, 0.5, 0.375, 0.5, 0.375, 0.5, 0.4062, 0.5, 0.8125, 0.5, 0.7812, 0.5, 0.7812, 0.5, 0.8125, 0.5, 0.375, 0.5, 0.3438, 0.5, 0.3438, 0.5, 0.375, 0.5, 0.7812, 0.5, 0.75, 0.5, 0.75, 0.5, 0.7812, 0.5, 0.3438, 0.5, 0.3125, 0.5, 0.3125, 0.5, 0.3438, 0.5, 0.75, 0.5, 0.7188, 0.5, 0.7188, 0.5, 0.75, 0.5, 0.3125, 0.5, 0.2812, 0.5, 0.2812, 0.5, 0.3125, 0.5, 0.7188, 0.5, 0.6875, 0.5, 0.6875, 0.5, 0.7188, 0.5, 0.2812, 0.5, 0.25, 0.5, 0.25, 0.5, 0.2812, 0.5, 0.6875, 0.5, 0.6562, 0.5, 0.6562, 0.5, 0.6875, 0.5, 0.25, 0.5, 0.2187, 0.5, 0.2188, 0.5, 0.25, 0.5, 0.6562, 0.5, 0.625, 0.5, 0.625, 0.5, 0.6562, 0.5, 0.2187, 0.5, 0.1875, 0.5, 0.1875, 0.5, 0.2188, 0.5, 0.625, 0.5, 0.5938, 0.5, 0.5938, 0.5, 0.625, 0.5, 0.1875, 0.5, 0.1562, 0.5, 0.1562, 0.5, 0.1875, 0.5, 0.5938, 0.5, 0.5625, 0.5, 0.5625, 0.5, 0.5938, 0.5, 0.1562, 0.5, 0.125, 0.5, 0.125, 0.5, 0.1562, 0.5, 0.5625, 0.5, 0.5312, 0.5, 0.5312, 0.5, 0.5625, 0.5, 0.03125, 0.5, 0.0, 0.5, 0.0, 0.5, 0.03125, 0.5, 0.125, 0.5, 0.09375, 0.5, 0.09375, 0.5, 0.125, 0.5, 0.5312, 0.5, 0.5, 0.5, 0.5, 0.5, 0.5312, 0.5, 0.9375, 0.5, 0.9062, 0.5, 0.9062, 0.5, 0.9375, 0.5, 0.09375, 0.5, 0.0625, 0.5, 0.0625, 0.5, 0.09375, 0.5, 0.5, 0.5, 0.4688, 0.5, 0.4688, 0.5, 0.5, 0.5, 0.9062, 0.5, 0.875, 0.5, 0.875, 0.5, 0.9062, 0.5, 0.0625, 0.5, 0.03125, 0.5, 0.03125, 0.5, 0.0625, 0.5, 0.6875, 1.0, 0.7188, 1.0, 0.7188, 1.0, 0.6875, 1.0, 0.4062, 1.0, 0.4375, 1.0, 0.4375, 1.0, 0.4062, 1.0, 0.8125, 1.0, 0.8438, 1.0, 0.8438, 1.0, 0.8125, 1.0, 0.9062, 1.0, 0.9375, 1.0, 0.9375, 1.0, 0.9062, 1.0, 0.375, 1.0, 0.4062, 1.0, 0.4062, 1.0, 0.375, 1.0, 0.7812, 1.0, 0.8125, 1.0, 0.8125, 1.0, 0.7812, 1.0, 0.3438, 1.0, 0.375, 1.0, 0.375, 1.0, 0.3438, 1.0, 0.75, 1.0, 0.7812, 1.0, 0.7812, 1.0, 0.75, 1.0, 0.3125, 1.0, 0.3438, 1.0, 0.3438, 1.0, 0.3125, 1.0, 0.7188, 1.0, 0.75, 1.0, 0.75, 1.0, 0.7188, 1.0, 0.2812, 1.0, 0.3125, 1.0, 0.3125, 1.0, 0.2812, 1.0, 0.6875, 1.0, 0.7188, 1.0, 0.7188, 1.0, 0.6875, 1.0, 0.25, 1.0, 0.2812, 1.0, 0.2812, 1.0, 0.25, 1.0, 0.6562, 1.0, 0.6875, 1.0, 0.6875, 1.0, 0.6562, 1.0, 0.2188, 1.0, 0.25, 1.0, 0.25, 1.0, 0.2188, 1.0, 0.625, 1.0, 0.6562, 1.0, 0.6562, 1.0, 0.625, 1.0, 0.1875, 1.0, 0.2188, 1.0, 0.2188, 1.0, 0.1875, 1.0, 0.5938, 1.0, 0.625, 1.0, 0.625, 1.0, 0.5938, 1.0, 0.1562, 1.0, 0.1875, 1.0, 0.1875, 1.0, 0.1562, 1.0, 0.5625, 1.0, 0.5938, 1.0, 0.5938, 1.0, 0.5625, 1.0, 0.125, 1.0, 0.1562, 1.0, 0.1562, 1.0, 0.125, 1.0, 0.5312, 1.0, 0.5625, 1.0, 0.5625, 1.0, 0.5312, 1.0, 0.9375, 1.0, 0.9688, 1.0, 0.9688, 1.0, 0.9375, 1.0, 0.09375, 1.0, 0.125, 1.0, 0.125, 1.0, 0.09375, 1.0, 0.5, 1.0, 0.5312, 1.0, 0.5312, 1.0, 0.5, 1.0, 0.0, 1.0, 0.03125, 1.0, 0.03125, 1.0, 0.0, 1.0, 0.0625, 1.0, 0.09375, 1.0, 0.09375, 1.0, 0.0625, 1.0, 0.4688, 1.0, 0.5, 1.0, 0.5, 1.0, 0.4688, 1.0, 0.875, 1.0, 0.9062, 1.0, 0.9062, 1.0, 0.875, 1.0, 0.03125, 1.0, 0.0625, 1.0, 0.0625, 1.0, 0.03125, 1.0, 0.4375, 1.0, 0.4688, 1.0, 0.4688, 1.0, 0.4375, 1.0, 0.8438, 1.0, 0.875, 1.0, 0.875, 1.0, 0.8438, 1.0, 1.0, 0.5008, 0.9688, 0.5008, 0.9688, 0.5, 1.0, 0.5, 1.161e-05, 1.001, 0.03124, 1.001, 0.03125, 1.0, 0.0, 1.0, 0.9688, 0.5008, 0.9375, 0.5008, 0.9375, 0.5, 0.9688, 0.5, 0.9688, 0.5008, 0.9688, 0.9972, 0.9375, 0.9972, 0.9375, 0.5008, 0.9375, 0.5008, 0.9062, 0.5008, 0.9062, 0.5, 0.9375, 0.5, 0.9375, 0.5008, 0.9375, 0.9972, 0.9063, 0.9972, 0.9062, 0.5008, 0.9062, 0.5008, 0.875, 0.5008, 0.875, 0.5, 0.9062, 0.5, 0.9062, 0.5008, 0.9062, 0.9972, 0.875, 0.9972, 0.875, 0.5008, 0.875, 0.5008, 0.8438, 0.5008, 0.8438, 0.5, 0.875, 0.5, 0.875, 0.5008, 0.875, 0.9972, 0.8438, 0.9972, 0.8438, 0.5008, 0.8438, 0.5008, 0.8125, 0.5008, 0.8125, 0.5, 0.8438, 0.5, 0.8438, 0.5008, 0.8438, 0.9972, 0.8125, 0.9972, 0.8125, 0.5008, 0.8125, 0.5008, 0.7812, 0.5008, 0.7812, 0.5, 0.8125, 0.5, 0.8125, 0.5008, 0.8125, 0.9972, 0.7813, 0.9972, 0.7812, 0.5008, 0.7812, 0.5008, 0.75, 0.5008, 0.75, 0.5, 0.7812, 0.5, 0.7812, 0.5008, 0.7812, 0.9972, 0.75, 0.9972, 0.75, 0.5008, 0.75, 0.5008, 0.7188, 0.5008, 0.7188, 0.5, 0.75, 0.5, 0.75, 0.5008, 0.75, 0.9972, 0.7188, 0.9972, 0.7188, 0.5008, 0.7188, 0.5008, 0.6875, 0.5008, 0.6875, 0.5, 0.7188, 0.5, 0.7188, 0.5008, 0.7188, 0.9972, 0.6875, 0.9972, 0.6875, 0.5008, 0.6875, 0.5008, 0.6562, 0.5008, 0.6562, 0.5, 0.6875, 0.5, 0.6875, 0.5008, 0.6875, 0.9972, 0.6563, 0.9972, 0.6562, 0.5008, 0.6562, 0.5008, 0.625, 0.5008, 0.625, 0.5, 0.6562, 0.5, 0.6562, 0.5008, 0.6562, 0.9972, 0.625, 0.9972, 0.625, 0.5008, 0.625, 0.5008, 0.5938, 0.5008, 0.5938, 0.5, 0.625, 0.5, 0.625, 0.5008, 0.625, 0.9972, 0.5938, 0.9972, 0.5938, 0.5008, 0.5938, 0.5008, 0.5625, 0.5008, 0.5625, 0.5, 0.5938, 0.5, 0.5938, 0.5008, 0.5938, 0.9972, 0.5625, 0.9972, 0.5625, 0.5008, 0.5625, 0.5008, 0.5312, 0.5008, 0.5312, 0.5, 0.5625, 0.5, 0.5625, 0.5008, 0.5625, 0.9972, 0.5313, 0.9972, 0.5312, 0.5008, 0.5312, 0.5008, 0.5, 0.5008, 0.5, 0.5, 0.5312, 0.5, 0.5312, 0.5008, 0.5312, 0.9972, 0.5, 0.9972, 0.5, 0.5008, 0.5, 0.5008, 0.4688, 0.5008, 0.4688, 0.5, 0.5, 0.5, 0.5, 0.5008, 0.5, 0.9972, 0.4688, 0.9972, 0.4688, 0.5008, 0.4688, 0.5008, 0.4375, 0.5008, 0.4375, 0.5, 0.4688, 0.5, 0.4688, 0.5008, 0.4688, 0.9972, 0.4375, 0.9972, 0.4375, 0.5008, 0.4375, 0.5008, 0.4062, 0.5008, 0.4062, 0.5, 0.4375, 0.5, 0.4375, 0.5008, 0.4375, 0.9972, 0.4062, 0.9972, 0.4062, 0.5008, 0.4062, 0.5008, 0.375, 0.5008, 0.375, 0.5, 0.4062, 0.5, 0.4062, 0.5008, 0.4062, 0.9972, 0.375, 0.9972, 0.375, 0.5008, 0.375, 0.5008, 0.3438, 0.5008, 0.3438, 0.5, 0.375, 0.5, 0.375, 0.5008, 0.375, 0.9972, 0.3438, 0.9972, 0.3438, 0.5008, 0.3438, 0.5008, 0.3125, 0.5008, 0.3125, 0.5, 0.3438, 0.5, 0.3438, 0.5008, 0.3438, 0.9972, 0.3125, 0.9972, 0.3125, 0.5008, 0.3125, 0.5008, 0.2812, 0.5008, 0.2812, 0.5, 0.3125, 0.5, 0.3125, 0.5008, 0.3125, 0.9972, 0.2812, 0.9972, 0.2812, 0.5008, 0.2812, 0.5008, 0.25, 0.5008, 0.25, 0.5, 0.2812, 0.5, 0.2812, 0.5008, 0.2812, 0.9972, 0.25, 0.9972, 0.25, 0.5008, 0.25, 0.5008, 0.2188, 0.5008, 0.2188, 0.5, 0.25, 0.5, 0.25, 0.5008, 0.25, 0.9972, 0.2188, 0.9972, 0.2188, 0.5008, 0.2188, 0.5008, 0.1875, 0.5008, 0.1875, 0.5, 0.2188, 0.5, 0.2188, 0.5008, 0.2188, 0.9972, 0.1875, 0.9972, 0.1875, 0.5008, 0.1875, 0.5008, 0.1562, 0.5008, 0.1562, 0.5, 0.1875, 0.5, 0.1875, 0.5008, 0.1875, 0.9972, 0.1562, 0.9972, 0.1562, 0.5008, 0.1562, 0.5008, 0.125, 0.5008, 0.125, 0.5, 0.1562, 0.5, 0.1562, 0.5008, 0.1562, 0.9972, 0.125, 0.9972, 0.125, 0.5008, 0.125, 0.5008, 0.09375, 0.5008, 0.09375, 0.5, 0.125, 0.5, 0.125, 0.5008, 0.125, 0.9972, 0.09375, 0.9972, 0.09375, 0.5008, 0.09375, 0.5008, 0.0625, 0.5008, 0.0625, 0.5, 0.09375, 0.5, 0.09375, 0.5008, 0.09375, 0.9972, 0.0625, 0.9972, 0.0625, 0.5008, 0.0625, 0.5008, 0.03125, 0.5008, 0.03125, 0.5, 0.0625, 0.5, 0.0625, 0.5008, 0.0625, 0.9972, 0.03125, 0.9972, 0.03125, 0.5008, 0.03125, 0.5008, 0.0, 0.5008, 0.0, 0.5, 0.03125, 0.5, 0.03125, 0.5008, 0.03125, 0.9972, 0.0, 0.9972, 0.0, 0.5008, 0.9688, 1.0, 1.0, 1.0, 1.0, 1.0, 0.9688, 1.0, 0.9375, 1.0, 0.9688, 1.0, 0.9688, 1.0, 0.9375, 1.0, 0.9062, 1.0, 0.9375, 1.0, 0.9375, 1.0, 0.9062, 1.0, 0.875, 1.0, 0.9062, 1.0, 0.9062, 1.0, 0.875, 1.0, 0.8438, 1.0, 0.875, 1.0, 0.875, 1.0, 0.8438, 1.0, 0.8125, 1.0, 0.8438, 1.0, 0.8438, 1.0, 0.8125, 1.0, 0.7812, 1.0, 0.8125, 1.0, 0.8125, 1.0, 0.7812, 1.0, 0.75, 1.0, 0.7812, 1.0, 0.7812, 1.0, 0.75, 1.0, 0.7188, 1.0, 0.75, 1.0, 0.75, 1.0, 0.7188, 1.0, 0.6875, 1.0, 0.7188, 1.0, 0.7188, 1.0, 0.6875, 1.0, 0.6562, 1.0, 0.6875, 1.0, 0.6875, 1.0, 0.6562, 1.0, 0.625, 1.0, 0.6562, 1.0, 0.6562, 1.0, 0.625, 1.0, 0.5938, 1.0, 0.625, 1.0, 0.625, 1.0, 0.5938, 1.0, 0.5625, 1.0, 0.5938, 1.0, 0.5938, 1.0, 0.5625, 1.0, 0.5312, 1.0, 0.5625, 1.0, 0.5625, 1.0, 0.5312, 1.0, 0.5, 1.0, 0.5312, 1.0, 0.5312, 1.0, 0.5, 1.0, 0.4688, 1.0, 0.5, 1.0, 0.5, 1.0, 0.4688, 1.0, 0.4375, 1.0, 0.4688, 1.0, 0.4688, 1.0, 0.4375, 1.0, 0.4062, 1.0, 0.4375, 1.0, 0.4375, 1.0, 0.4062, 1.0, 0.375, 1.0, 0.4062, 1.0, 0.4062, 1.0, 0.375, 1.0, 0.3438, 1.0, 0.375, 1.0, 0.375, 1.0, 0.3438, 1.0, 0.3125, 1.0, 0.3438, 1.0, 0.3438, 1.0, 0.3125, 1.0, 0.2812, 1.0, 0.3125, 1.0, 0.3125, 1.0, 0.2812, 1.0, 0.25, 1.0, 0.2812, 1.0, 0.2812, 1.0, 0.25, 1.0, 0.2188, 1.0, 0.25, 1.0, 0.25, 1.0, 0.2188, 1.0, 0.1875, 1.0, 0.2188, 1.0, 0.2188, 1.0, 0.1875, 1.0, 0.1562, 1.0, 0.1875, 1.0, 0.1875, 1.0, 0.1562, 1.0, 0.125, 1.0, 0.1562, 1.0, 0.1562, 1.0, 0.125, 1.0, 0.09375, 1.0, 0.125, 1.0, 0.125, 1.0, 0.09375, 1.0, 0.0625, 1.0, 0.09375, 1.0, 0.09375, 1.0, 0.0625, 1.0, 0.03125, 1.0, 0.0625, 1.0, 0.0625, 1.0, 0.03125, 1.0, 0.0, 1.0, 0.03125, 1.0, 0.03125, 1.0, 0.0, 1.0, 0.9688, 1.0, 1.0, 1.0, 1.0, 1.0, 0.9688, 1.0, 0.9375, 1.0, 0.9688, 1.0, 0.9688, 1.0, 0.9375, 1.0, 0.9062, 1.0, 0.9375, 1.0, 0.9375, 1.0, 0.9062, 1.0, 0.875, 1.0, 0.9062, 1.0, 0.9062, 1.0, 0.875, 1.0, 0.8438, 1.0, 0.875, 1.0, 0.875, 1.0, 0.8438, 1.0, 0.8125, 1.0, 0.8438, 1.0, 0.8438, 1.0, 0.8125, 1.0, 0.7812, 1.0, 0.8125, 1.0, 0.8125, 1.0, 0.7812, 1.0, 0.75, 1.0, 0.7812, 1.0, 0.7812, 1.0, 0.75, 1.0, 0.7188, 1.0, 0.75, 1.0, 0.75, 1.0, 0.7188, 1.0, 0.6875, 1.0, 0.7188, 1.0, 0.7188, 1.0, 0.6875, 1.0, 0.6562, 1.0, 0.6875, 1.0, 0.6875, 1.0, 0.6562, 1.0, 0.625, 1.0, 0.6562, 1.0, 0.6562, 1.0, 0.625, 1.0, 0.5938, 1.0, 0.625, 1.0, 0.625, 1.0, 0.5938, 1.0, 0.5625, 1.0, 0.5938, 1.0, 0.5938, 1.0, 0.5625, 1.0, 0.5312, 1.0, 0.5625, 1.0, 0.5625, 1.0, 0.5312, 1.0, 0.5, 1.0, 0.5312, 1.0, 0.5312, 1.0, 0.5, 1.0, 0.4688, 1.0, 0.5, 1.0, 0.5, 1.0, 0.4688, 1.0, 0.4375, 1.0, 0.4688, 1.0, 0.4688, 1.0, 0.4375, 1.0, 0.4062, 1.0, 0.4375, 1.0, 0.4375, 1.0, 0.4062, 1.0, 0.375, 1.0, 0.4062, 1.0, 0.4062, 1.0, 0.375, 1.0, 0.3438, 1.0, 0.375, 1.0, 0.375, 1.0, 0.3438, 1.0, 0.3125, 1.0, 0.3438, 1.0, 0.3438, 1.0, 0.3125, 1.0, 0.2812, 1.0, 0.3125, 1.0, 0.3125, 1.0, 0.2812, 1.0, 0.25, 1.0, 0.2812, 1.0, 0.2812, 1.0, 0.25, 1.0, 0.2188, 1.0, 0.25, 1.0, 0.25, 1.0, 0.2188, 1.0, 0.1875, 1.0, 0.2188, 1.0, 0.2188, 1.0, 0.1875, 1.0, 0.1562, 1.0, 0.1875, 1.0, 0.1875, 1.0, 0.1562, 1.0, 0.125, 1.0, 0.1562, 1.0, 0.1562, 1.0, 0.125, 1.0, 0.09375, 1.0, 0.125, 1.0, 0.125, 1.0, 0.09375, 1.0, 0.0625, 1.0, 0.09375, 1.0, 0.09375, 1.0, 0.0625, 1.0, 0.03125, 1.0, 0.0625, 1.0, 0.0625, 1.0, 0.03125, 1.0, 0.0, 1.0, 0.03125, 1.0, 0.03125, 1.0, 0.0, 1.0, 1.0, 0.5, 0.9688, 0.5, 0.9688, 0.5, 1.0, 0.5, 0.9688, 0.5, 0.9375, 0.5, 0.9375, 0.5, 0.9688, 0.5, 0.9375, 0.5, 0.9062, 0.5, 0.9062, 0.5, 0.9375, 0.5, 0.9062, 0.5, 0.875, 0.5, 0.875, 0.5, 0.9062, 0.5, 0.875, 0.5, 0.8438, 0.5, 0.8438, 0.5, 0.875, 0.5, 0.8438, 0.5, 0.8125, 0.5, 0.8125, 0.5, 0.8438, 0.5, 0.8125, 0.5, 0.7812, 0.5, 0.7812, 0.5, 0.8125, 0.5, 0.7812, 0.5, 0.75, 0.5, 0.75, 0.5, 0.7812, 0.5, 0.75, 0.5, 0.7188, 0.5, 0.7188, 0.5, 0.75, 0.5, 0.7188, 0.5, 0.6875, 0.5, 0.6875, 0.5, 0.7188, 0.5, 0.6875, 0.5, 0.6562, 0.5, 0.6562, 0.5, 0.6875, 0.5, 0.6562, 0.5, 0.625, 0.5, 0.625, 0.5, 0.6562, 0.5, 0.625, 0.5, 0.5938, 0.5, 0.5938, 0.5, 0.625, 0.5, 0.5938, 0.5, 0.5625, 0.5, 0.5625, 0.5, 0.5938, 0.5, 0.5625, 0.5, 0.5312, 0.5, 0.5312, 0.5, 0.5625, 0.5, 0.5312, 0.5, 0.5, 0.5, 0.5, 0.5, 0.5312, 0.5, 0.5, 0.5, 0.4688, 0.5, 0.4688, 0.5, 0.5, 0.5, 0.4688, 0.5, 0.4375, 0.5, 0.4375, 0.5, 0.4688, 0.5, 0.4375, 0.5, 0.4062, 0.5, 0.4062, 0.5, 0.4375, 0.5, 0.4062, 0.5, 0.375, 0.5, 0.375, 0.5, 0.4062, 0.5, 0.375, 0.5, 0.3438, 0.5, 0.3438, 0.5, 0.375, 0.5, 0.3438, 0.5, 0.3125, 0.5, 0.3125, 0.5, 0.3438, 0.5, 0.3125, 0.5, 0.2812, 0.5, 0.2812, 0.5, 0.3125, 0.5, 0.2812, 0.5, 0.25, 0.5, 0.25, 0.5, 0.2812, 0.5, 0.25, 0.5, 0.2188, 0.5, 0.2188, 0.5, 0.25, 0.5, 0.2188, 0.5, 0.1875, 0.5, 0.1875, 0.5, 0.2188, 0.5, 0.1875, 0.5, 0.1562, 0.5, 0.1562, 0.5, 0.1875, 0.5, 0.1562, 0.5, 0.125, 0.5, 0.125, 0.5, 0.1562, 0.5, 0.125, 0.5, 0.09375, 0.5, 0.09375, 0.5, 0.125, 0.5, 0.09375, 0.5, 0.0625, 0.5, 0.0625, 0.5, 0.09375, 0.5, 0.0625, 0.5, 0.03125, 0.5, 0.03125, 0.5, 0.0625, 0.5, 0.03125, 0.5, 0.0, 0.5, 0.0, 0.5, 0.03125, 0.5, 1.0, 0.5, 0.9688, 0.5, 0.9688, 0.5, 1.0, 0.5, 0.9688, 0.5, 0.9375, 0.5, 0.9375, 0.5, 0.9688, 0.5, 0.9375, 0.5, 0.9062, 0.5, 0.9062, 0.5, 0.9375, 0.5, 0.9062, 0.5, 0.875, 0.5, 0.875, 0.5, 0.9062, 0.5, 0.875, 0.5, 0.8438, 0.5, 0.8438, 0.5, 0.875, 0.5, 0.8438, 0.5, 0.8125, 0.5, 0.8125, 0.5, 0.8438, 0.5, 0.8125, 0.5, 0.7812, 0.5, 0.7812, 0.5, 0.8125, 0.5, 0.7812, 0.5, 0.75, 0.5, 0.75, 0.5, 0.7812, 0.5, 0.75, 0.5, 0.7188, 0.5, 0.7188, 0.5, 0.75, 0.5, 0.7188, 0.5, 0.6875, 0.5, 0.6875, 0.5, 0.7188, 0.5, 0.6875, 0.5, 0.6562, 0.5, 0.6562, 0.5, 0.6875, 0.5, 0.6562, 0.5, 0.625, 0.5, 0.625, 0.5, 0.6562, 0.5, 0.625, 0.5, 0.5938, 0.5, 0.5938, 0.5, 0.625, 0.5, 0.5938, 0.5, 0.5625, 0.5, 0.5625, 0.5, 0.5938, 0.5, 0.5625, 0.5, 0.5312, 0.5, 0.5312, 0.5, 0.5625, 0.5, 0.5312, 0.5, 0.5, 0.5, 0.5, 0.5, 0.5312, 0.5, 0.5, 0.5, 0.4688, 0.5, 0.4688, 0.5, 0.5, 0.5, 0.4688, 0.5, 0.4375, 0.5, 0.4375, 0.5, 0.4688, 0.5, 0.4375, 0.5, 0.4062, 0.5, 0.4062, 0.5, 0.4375, 0.5, 0.4062, 0.5, 0.375, 0.5, 0.375, 0.5, 0.4062, 0.5, 0.375, 0.5, 0.3438, 0.5, 0.3438, 0.5, 0.375, 0.5, 0.3438, 0.5, 0.3125, 0.5, 0.3125, 0.5, 0.3438, 0.5, 0.3125, 0.5, 0.2812, 0.5, 0.2812, 0.5, 0.3125, 0.5, 0.2812, 0.5, 0.25, 0.5, 0.25, 0.5, 0.2812, 0.5, 0.25, 0.5, 0.2188, 0.5, 0.2187, 0.5, 0.25, 0.5, 0.2188, 0.5, 0.1875, 0.5, 0.1875, 0.5, 0.2187, 0.5, 0.1875, 0.5, 0.1562, 0.5, 0.1562, 0.5, 0.1875, 0.5, 0.1562, 0.5, 0.125, 0.5, 0.125, 0.5, 0.1562, 0.5, 0.125, 0.5, 0.09375, 0.5, 0.09375, 0.5, 0.125, 0.5, 0.09375, 0.5, 0.0625, 0.5, 0.0625, 0.5, 0.09375, 0.5, 0.0625, 0.5, 0.03125, 0.5, 0.03125, 0.5, 0.0625, 0.5, 0.03125, 0.5, 0.0, 0.5, 0.0, 0.5, 0.03125, 0.5, 1.0, 0.5, 0.9688, 0.5, 0.9688, 0.5, 1.0, 0.5, 0.2968, 0.4854, 0.25, 0.49, 0.2032, 0.4854, 0.1582, 0.4717, 0.1167, 0.4496, 0.08029, 0.4197, 0.05045, 0.3833, 0.02827, 0.3418, 0.01461, 0.2968, 0.01, 0.25, 0.01461, 0.2032, 0.02827, 0.1582, 0.05045, 0.1167, 0.08029, 0.08029, 0.1167, 0.05045, 0.1582, 0.02827, 0.2032, 0.01461, 0.25, 0.01, 0.2968, 0.01461, 0.3418, 0.02827, 0.3833, 0.05045, 0.4197, 0.08029, 0.4496, 0.1167, 0.4717, 0.1582, 0.4854, 0.2032, 0.49, 0.25, 0.4854, 0.2968, 0.4717, 0.3418, 0.4496, 0.3833, 0.4197, 0.4197, 0.3833, 0.4496, 0.3418, 0.4717, 0.25, 1.0, 0.2812, 1.0, 0.2812, 1.0, 0.25, 1.0, 0.6562, 1.0, 0.6875, 1.0, 0.6875, 1.0, 0.6562, 1.0, 0.2188, 1.0, 0.25, 1.0, 0.25, 1.0, 0.2188, 1.0, 0.625, 1.0, 0.6562, 1.0, 0.6562, 1.0, 0.625, 1.0, 0.1875, 1.0, 0.2188, 1.0, 0.2188, 1.0, 0.1875, 1.0, 0.5938, 1.0, 0.625, 1.0, 0.625, 1.0, 0.5938, 1.0, 0.1562, 1.0, 0.1875, 1.0, 0.1875, 1.0, 0.1562, 1.0, 0.5625, 1.0, 0.5938, 1.0, 0.5938, 1.0, 0.5625, 1.0, 0.9688, 1.0, 1.0, 1.0, 1.0, 1.0, 0.9688, 1.0, 0.125, 1.0, 0.1562, 1.0, 0.1562, 1.0, 0.125, 1.0, 0.5312, 1.0, 0.5625, 1.0, 0.5625, 1.0, 0.5312, 1.0, 0.9375, 1.0, 0.9688, 1.0, 0.9688, 1.0, 0.9375, 1.0, 0.09375, 1.0, 0.125, 1.0, 0.125, 1.0, 0.09375, 1.0, 0.5, 1.0, 0.5312, 1.0, 0.5312, 1.0, 0.5, 1.0, 0.9062, 1.0, 0.9375, 1.0, 0.9375, 1.0, 0.9062, 1.0, 0.0625, 1.0, 0.09375, 1.0, 0.09375, 1.0, 0.0625, 1.0, 0.4688, 1.0, 0.5, 1.0, 0.5, 1.0, 0.4688, 1.0, 0.875, 1.0, 0.9062, 1.0, 0.9062, 1.0, 0.875, 1.0, 0.03125, 1.0, 0.0625, 1.0, 0.0625, 1.0, 0.03125, 1.0, 0.4375, 1.0, 0.4688, 1.0, 0.4688, 1.0, 0.4375, 1.0, 0.8438, 1.0, 0.875, 1.0, 0.875, 1.0, 0.8438, 1.0, 0.0, 1.0, 0.03125, 1.0, 0.03125, 1.0, 0.0, 1.0, 0.4062, 1.0, 0.4375, 1.0, 0.4375, 1.0, 0.4062, 1.0, 0.8125, 1.0, 0.8438, 1.0, 0.8438, 1.0, 0.8125, 1.0, 0.375, 1.0, 0.4062, 1.0, 0.4062, 1.0, 0.375, 1.0, 0.7812, 1.0, 0.8125, 1.0, 0.8125, 1.0, 0.7812, 1.0, 0.3438, 1.0, 0.375, 1.0, 0.375, 1.0, 0.3438, 1.0, 0.75, 1.0, 0.7812, 1.0, 0.7812, 1.0, 0.75, 1.0, 0.3125, 1.0, 0.3438, 1.0, 0.3438, 1.0, 0.3125, 1.0, 0.7188, 1.0, 0.75, 1.0, 0.75, 1.0, 0.7188, 1.0, 0.2812, 1.0, 0.3125, 1.0, 0.3125, 1.0, 0.2812, 1.0, 0.9688, 0.9972, 1.0, 0.9972, 1.0, 1.001, 0.9688, 1.001, 0.9375, 0.9972, 0.9688, 0.9972, 0.9687, 1.001, 0.9375, 1.001, 0.9063, 0.9972, 0.9375, 0.9972, 0.9375, 1.001, 0.9063, 1.001, 0.875, 0.9972, 0.9062, 0.9972, 0.9062, 1.001, 0.875, 1.001, 0.8438, 0.9972, 0.875, 0.9972, 0.875, 1.001, 0.8438, 1.001, 0.8125, 0.9972, 0.8438, 0.9972, 0.8437, 1.001, 0.8125, 1.001, 0.7813, 0.9972, 0.8125, 0.9972, 0.8125, 1.001, 0.7813, 1.001, 0.75, 0.9972, 0.7812, 0.9972, 0.7812, 1.001, 0.75, 1.001, 0.7188, 0.9972, 0.75, 0.9972, 0.75, 1.001, 0.7188, 1.001, 0.6875, 0.9972, 0.7188, 0.9972, 0.7187, 1.001, 0.6875, 1.001, 0.6563, 0.9972, 0.6875, 0.9972, 0.6875, 1.001, 0.6563, 1.001, 0.625, 0.9972, 0.6562, 0.9972, 0.6562, 1.001, 0.625, 1.001, 0.5938, 0.9972, 0.625, 0.9972, 0.625, 1.001, 0.5938, 1.001, 0.5625, 0.9972, 0.5938, 0.9972, 0.5937, 1.001, 0.5625, 1.001, 0.5313, 0.9972, 0.5625, 0.9972, 0.5625, 1.001, 0.5313, 1.001, 0.5, 0.9972, 0.5312, 0.9972, 0.5312, 1.001, 0.5, 1.001, 0.4688, 0.9972, 0.5, 0.9972, 0.5, 1.001, 0.4688, 1.001, 0.4375, 0.9972, 0.4688, 0.9972, 0.4687, 1.001, 0.4375, 1.001, 0.4062, 0.9972, 0.4375, 0.9972, 0.4375, 1.001, 0.4063, 1.001, 0.375, 0.9972, 0.4062, 0.9972, 0.4062, 1.001, 0.375, 1.001, 0.3438, 0.9972, 0.375, 0.9972, 0.375, 1.001, 0.3438, 1.001, 0.3125, 0.9972, 0.3438, 0.9972, 0.3437, 1.001, 0.3125, 1.001, 0.2812, 0.9972, 0.3125, 0.9972, 0.3125, 1.001, 0.2813, 1.001, 0.25, 0.9972, 0.2812, 0.9972, 0.2812, 1.001, 0.25, 1.001, 0.2188, 0.9972, 0.25, 0.9972, 0.25, 1.001, 0.2188, 1.001, 0.1875, 0.9972, 0.2188, 0.9972, 0.2187, 1.001, 0.1875, 1.001, 0.1562, 0.9972, 0.1875, 0.9972, 0.1875, 1.001, 0.1563, 1.001, 0.125, 0.9972, 0.1562, 0.9972, 0.1562, 1.001, 0.125, 1.001, 0.09375, 0.9972, 0.125, 0.9972, 0.125, 1.001, 0.09376, 1.001, 0.0625, 0.9972, 0.09375, 0.9972, 0.09374, 1.001, 0.06251, 1.001, 0.03125, 0.9972, 0.0625, 0.9972, 0.06249, 1.001, 0.03126, 1.001, 0.0, 0.9972, 0.03125, 0.9972, 0.03124, 1.001, 1.161e-05, 1.001, 0.9688, 1.001, 1.0, 1.001, 1.0, 1.0, 0.9688, 1.0])
me_cylinder_001.materials.append(mat_pucha)
me_cylinder_001.update()
me_plane = bpy.data.meshes.new('Plane')
me_plane.from_pydata([(-0.1999, -0.1292, 1.987), (0.1999, -0.1292, 1.987), (-0.2426, 0.5964, 2.039), (0.2426, 0.5964, 2.039), (-0.07286, -0.2071, 1.982), (0.07286, -0.2071, 1.982), (0.09107, 0.6076, 2.04), (-0.09107, 0.6076, 2.04), (-0.2664, 0.5054, 2.032), (-0.2482, 0.2338, 2.013), (0.2482, 0.2338, 2.013), (0.2664, 0.5054, 2.032), (-0.06263, 0.313, 2.019), (-0.06869, 0.494, 2.032), (0.06263, 0.313, 2.019), (0.06869, 0.494, 2.032), (-0.2412, 0.136, 2.006), (-0.2318, 0.03597, 1.999), (-0.2185, -0.05553, 1.992), (0.109, -0.2058, 1.982), (0.1433, -0.1972, 1.982), (0.1741, -0.1737, 1.984), (0.2683, 0.5419, 2.035), (0.2668, 0.5678, 2.037), (0.2589, 0.5852, 2.038), (-0.1361, 0.6075, 2.04), (-0.1783, 0.6062, 2.04), (-0.2146, 0.6028, 2.039), (-0.1741, -0.1737, 1.984), (-0.1433, -0.1972, 1.982), (-0.109, -0.2058, 1.982), (-0.03643, -0.2071, 1.982), (-1.825e-09, -0.2071, 1.982), (0.03643, -0.2071, 1.982), (0.2146, 0.6028, 2.039), (0.1783, 0.6062, 2.04), (0.1361, 0.6075, 2.04), (0.04554, 0.6076, 2.04), (-2.334e-09, 0.6076, 2.04), (-0.04554, 0.6076, 2.04), (-0.0875, 0.5407, 2.035), (-0.09224, 0.569, 2.037), (-0.09262, 0.59, 2.038), (0.0875, 0.5407, 2.035), (0.09224, 0.569, 2.037), (0.09262, 0.59, 2.038), (-0.2589, 0.5852, 2.038), (-0.2668, 0.5678, 2.037), (-0.2683, 0.5419, 2.035), (-0.2631, 0.4566, 2.029), (-0.259, 0.395, 2.024), (-0.254, 0.3208, 2.019), (0.2185, -0.05553, 1.992), (0.2318, 0.03597, 1.999), (0.2412, 0.136, 2.006), (0.254, 0.3208, 2.019), (0.259, 0.395, 2.024), (0.2631, 0.4566, 2.029), (-0.076, -0.088, 1.99), (-0.07765, 0.03338, 1.999), (-0.07587, 0.1604, 2.008), (-0.08205, 0.354, 2.022), (-0.09028, 0.4035, 2.025), (-0.08621, 0.453, 2.029), (0.076, -0.088, 1.99), (0.07765, 0.03338, 1.999), (0.07587, 0.1604, 2.008), (0.08205, 0.354, 2.022), (0.09028, 0.4035, 2.025), (0.08621, 0.453, 2.029), (0.03383, 0.2875, 2.017), (-3.861e-09, 0.279, 2.016), (-0.03383, 0.2875, 2.017), (0.03799, 0.5195, 2.033), (-2.334e-09, 0.528, 2.034), (-0.03799, 0.5195, 2.033), (-0.1211, 0.2576, 2.015), (-0.1666, 0.2404, 2.013), (-0.2082, 0.2347, 2.013), (-0.1327, 0.502, 2.032), (-0.1812, 0.5045, 2.032), (-0.2249, 0.5053, 2.032), (0.2082, 0.2347, 2.013), (0.1666, 0.2404, 2.013), (0.1211, 0.2576, 2.015), (0.2249, 0.5053, 2.032), (0.1812, 0.5045, 2.032), (0.1327, 0.502, 2.032), (0.1357, 0.5401, 2.035), (0.1826, 0.5414, 2.035), (0.2263, 0.5419, 2.035), (0.1382, 0.5686, 2.037), (0.1829, 0.5687, 2.037), (0.2255, 0.5685, 2.037), (0.138, 0.5899, 2.038), (0.1812, 0.5892, 2.038), (0.2213, 0.5876, 2.038), (-0.2263, 0.5419, 2.035), (-0.1826, 0.5414, 2.035), (-0.1357, 0.5401, 2.035), (-0.2255, 0.5685, 2.037), (-0.1829, 0.5687, 2.037), (-0.1382, 0.5686, 2.037), (-0.2213, 0.5876, 2.038), (-0.1812, 0.5892, 2.038), (-0.138, 0.5899, 2.038), (-0.0433, 0.5469, 2.035), (-2.207e-09, 0.5505, 2.036), (0.0433, 0.5469, 2.035), (-0.04611, 0.5705, 2.037), (-1.698e-09, 0.5716, 2.037), (0.04611, 0.5705, 2.037), (-0.04647, 0.5902, 2.038), (-1.825e-09, 0.5903, 2.038), (0.04647, 0.5902, 2.038), (-0.03803, -0.08804, 1.99), (-2.334e-09, -0.08815, 1.99), (0.03803, -0.08804, 1.99), (-0.0386, 0.03305, 1.999), (-2.334e-09, 0.0322, 1.999), (0.0386, 0.03305, 1.999), (-0.03722, 0.1581, 2.008), (-2.525e-09, 0.1549, 2.007), (0.03722, 0.1581, 2.008), (-0.1851, -0.07237, 1.991), (-0.1504, -0.08355, 1.99), (-0.1137, -0.08766, 1.99), (-0.1946, 0.03144, 1.999), (-0.1566, 0.02937, 1.998), (-0.1173, 0.03111, 1.999), (-0.2021, 0.136, 2.006), (-0.1617, 0.1397, 2.006), (-0.119, 0.1497, 2.007), (-0.2138, 0.3214, 2.019), (-0.1723, 0.3255, 2.02), (-0.1284, 0.3363, 2.02), (-0.2185, 0.3952, 2.025), (-0.1771, 0.3964, 2.025), (-0.1342, 0.3994, 2.025), (-0.2222, 0.4565, 2.029), (-0.1798, 0.4561, 2.029), (-0.1344, 0.455, 2.029), (0.1137, -0.08766, 1.99), (0.1504, -0.08355, 1.99), (0.1851, -0.07237, 1.991), (0.1173, 0.03111, 1.999), (0.1566, 0.02937, 1.998), (0.1946, 0.03144, 1.999), (0.119, 0.1497, 2.007), (0.1617, 0.1397, 2.006), (0.2021, 0.136, 2.006), (0.1284, 0.3363, 2.02), (0.1723, 0.3255, 2.02), (0.2138, 0.3214, 2.019), (0.1342, 0.3994, 2.025), (0.1771, 0.3964, 2.025), (0.2185, 0.3952, 2.025), (0.1344, 0.455, 2.029), (0.1798, 0.4561, 2.029), (0.2222, 0.4565, 2.029), (-0.1999, -0.129, 1.976), (0.1999, -0.129, 1.976), (-0.2426, 0.5966, 2.027), (0.2426, 0.5966, 2.027), (-0.07286, -0.2069, 1.97), (0.07286, -0.2069, 1.97), (0.09107, 0.6078, 2.028), (-0.09107, 0.6078, 2.028), (-0.2664, 0.5056, 2.021), (-0.2482, 0.234, 2.002), (0.2482, 0.234, 2.002), (0.2664, 0.5056, 2.021), (-0.06263, 0.3131, 2.007), (-0.06869, 0.4942, 2.02), (0.06263, 0.3131, 2.007), (0.06869, 0.4942, 2.02), (-0.2412, 0.1361, 1.995), (-0.2318, 0.03615, 1.987), (-0.2185, -0.05534, 1.981), (0.109, -0.2057, 1.97), (0.1433, -0.197, 1.971), (0.1741, -0.1735, 1.973), (0.2683, 0.5421, 2.024), (0.2668, 0.568, 2.025), (0.2589, 0.5854, 2.027), (-0.1361, 0.6077, 2.028), (-0.1783, 0.6064, 2.028), (-0.2146, 0.603, 2.028), (-0.1741, -0.1735, 1.973), (-0.1433, -0.197, 1.971), (-0.109, -0.2057, 1.97), (-0.03643, -0.2069, 1.97), (-1.825e-09, -0.2069, 1.97), (0.03643, -0.2069, 1.97), (0.2146, 0.603, 2.028), (0.1783, 0.6064, 2.028), (0.1361, 0.6077, 2.028), (0.04554, 0.6078, 2.028), (-2.334e-09, 0.6078, 2.028), (-0.04554, 0.6078, 2.028), (-0.0875, 0.5409, 2.023), (-0.09224, 0.5692, 2.025), (-0.09262, 0.5902, 2.027), (0.0875, 0.5409, 2.023), (0.09224, 0.5692, 2.025), (0.09262, 0.5902, 2.027), (-0.2589, 0.5854, 2.027), (-0.2668, 0.568, 2.025), (-0.2683, 0.5421, 2.024), (-0.2631, 0.4567, 2.017), (-0.259, 0.3952, 2.013), (-0.254, 0.321, 2.008), (0.2185, -0.05534, 1.981), (0.2318, 0.03615, 1.987), (0.2412, 0.1361, 1.995), (0.254, 0.321, 2.008), (0.259, 0.3952, 2.013), (0.2631, 0.4567, 2.017), (-0.076, -0.08781, 1.979), (-0.07765, 0.03356, 1.987), (-0.07587, 0.1606, 1.996), (-0.08205, 0.3542, 2.01), (-0.09028, 0.4037, 2.014), (-0.08621, 0.4532, 2.017), (0.076, -0.08781, 1.979), (0.07765, 0.03356, 1.987), (0.07587, 0.1606, 1.996), (0.08205, 0.3542, 2.01), (0.09028, 0.4037, 2.014), (0.08621, 0.4532, 2.017), (0.03383, 0.2877, 2.005), (-3.861e-09, 0.2792, 2.005), (-0.03383, 0.2877, 2.005), (0.03799, 0.5197, 2.022), (-2.334e-09, 0.5281, 2.023), (-0.03799, 0.5197, 2.022), (-0.1211, 0.2578, 2.003), (-0.1666, 0.2406, 2.002), (-0.2082, 0.2348, 2.002), (-0.1327, 0.5022, 2.021), (-0.1812, 0.5046, 2.021), (-0.2249, 0.5055, 2.021), (0.2082, 0.2348, 2.002), (0.1666, 0.2406, 2.002), (0.1211, 0.2578, 2.003), (0.2249, 0.5055, 2.021), (0.1812, 0.5046, 2.021), (0.1327, 0.5022, 2.021), (0.1357, 0.5403, 2.023), (0.1826, 0.5415, 2.023), (0.2263, 0.5421, 2.024), (0.1382, 0.5688, 2.025), (0.1829, 0.5689, 2.025), (0.2255, 0.5686, 2.025), (0.138, 0.59, 2.027), (0.1812, 0.5894, 2.027), (0.2213, 0.5878, 2.027), (-0.2263, 0.5421, 2.024), (-0.1826, 0.5415, 2.023), (-0.1357, 0.5403, 2.023), (-0.2255, 0.5686, 2.025), (-0.1829, 0.5689, 2.025), (-0.1382, 0.5688, 2.025), (-0.2213, 0.5878, 2.027), (-0.1812, 0.5894, 2.027), (-0.138, 0.59, 2.027), (-0.0433, 0.547, 2.024), (-2.207e-09, 0.5507, 2.024), (0.0433, 0.547, 2.024), (-0.04611, 0.5707, 2.026), (-1.698e-09, 0.5718, 2.026), (0.04611, 0.5707, 2.026), (-0.04647, 0.5904, 2.027), (-1.825e-09, 0.5905, 2.027), (0.04647, 0.5904, 2.027), (-0.03803, -0.08785, 1.979), (-2.334e-09, -0.08796, 1.979), (0.03803, -0.08785, 1.979), (-0.0386, 0.03324, 1.987), (-2.334e-09, 0.03238, 1.987), (0.0386, 0.03324, 1.987), (-0.03722, 0.1583, 1.996), (-2.525e-09, 0.1551, 1.996), (0.03722, 0.1583, 1.996), (-0.1851, -0.07219, 1.98), (-0.1504, -0.08337, 1.979), (-0.1137, -0.08748, 1.979), (-0.1946, 0.03162, 1.987), (-0.1566, 0.02956, 1.987), (-0.1173, 0.0313, 1.987), (-0.2021, 0.1361, 1.995), (-0.1617, 0.1398, 1.995), (-0.119, 0.1499, 1.996), (-0.2138, 0.3215, 2.008), (-0.1723, 0.3257, 2.008), (-0.1284, 0.3365, 2.009), (-0.2185, 0.3954, 2.013), (-0.1771, 0.3966, 2.013), (-0.1342, 0.3996, 2.013), (-0.2222, 0.4567, 2.017), (-0.1798, 0.4563, 2.017), (-0.1344, 0.4551, 2.017), (0.1137, -0.08748, 1.979), (0.1504, -0.08337, 1.979), (0.1851, -0.07219, 1.98), (0.1173, 0.0313, 1.987), (0.1566, 0.02956, 1.987), (0.1946, 0.03162, 1.987), (0.119, 0.1499, 1.996), (0.1617, 0.1398, 1.995), (0.2021, 0.1361, 1.995), (0.1284, 0.3365, 2.009), (0.1723, 0.3257, 2.008), (0.2138, 0.3215, 2.008), (0.1342, 0.3996, 2.013), (0.1771, 0.3966, 2.013), (0.2185, 0.3954, 2.013), (0.1344, 0.4551, 2.017), (0.1798, 0.4563, 2.017), (0.2222, 0.4567, 2.017)], [], [(88, 89, 92, 91), (89, 90, 93, 92), (91, 92, 95, 94), (92, 93, 96, 95), (15, 87, 88, 43), (87, 86, 89, 88), (86, 85, 90, 89), (85, 11, 22, 90), (90, 22, 23, 93), (93, 23, 24, 96), (96, 24, 3, 34), (95, 96, 34, 35), (94, 95, 35, 36), (45, 94, 36, 6), (44, 91, 94, 45), (43, 88, 91, 44), (97, 98, 101, 100), (98, 99, 102, 101), (100, 101, 104, 103), (101, 102, 105, 104), (8, 81, 97, 48), (81, 80, 98, 97), (80, 79, 99, 98), (79, 13, 40, 99), (99, 40, 41, 102), (102, 41, 42, 105), (105, 42, 7, 25), (104, 105, 25, 26), (103, 104, 26, 27), (46, 103, 27, 2), (47, 100, 103, 46), (48, 97, 100, 47), (106, 107, 110, 109), (107, 108, 111, 110), (109, 110, 113, 112), (110, 111, 114, 113), (13, 75, 106, 40), (75, 74, 107, 106), (74, 73, 108, 107), (73, 15, 43, 108), (108, 43, 44, 111), (111, 44, 45, 114), (114, 45, 6, 37), (113, 114, 37, 38), (112, 113, 38, 39), (42, 112, 39, 7), (41, 109, 112, 42), (40, 106, 109, 41), (115, 116, 119, 118), (116, 117, 120, 119), (118, 119, 122, 121), (119, 120, 123, 122), (4, 31, 115, 58), (31, 32, 116, 115), (32, 33, 117, 116), (33, 5, 64, 117), (117, 64, 65, 120), (120, 65, 66, 123), (123, 66, 14, 70), (122, 123, 70, 71), (121, 122, 71, 72), (60, 121, 72, 12), (59, 118, 121, 60), (58, 115, 118, 59), (124, 125, 128, 127), (125, 126, 129, 128), (127, 128, 131, 130), (128, 129, 132, 131), (0, 28, 124, 18), (28, 29, 125, 124), (29, 30, 126, 125), (30, 4, 58, 126), (126, 58, 59, 129), (129, 59, 60, 132), (132, 60, 12, 76), (131, 132, 76, 77), (130, 131, 77, 78), (16, 130, 78, 9), (17, 127, 130, 16), (18, 124, 127, 17), (133, 134, 137, 136), (134, 135, 138, 137), (136, 137, 140, 139), (137, 138, 141, 140), (9, 78, 133, 51), (78, 77, 134, 133), (77, 76, 135, 134), (76, 12, 61, 135), (135, 61, 62, 138), (138, 62, 63, 141), (141, 63, 13, 79), (140, 141, 79, 80), (139, 140, 80, 81), (49, 139, 81, 8), (50, 136, 139, 49), (51, 133, 136, 50), (142, 143, 146, 145), (143, 144, 147, 146), (145, 146, 149, 148), (146, 147, 150, 149), (5, 19, 142, 64), (19, 20, 143, 142), (20, 21, 144, 143), (21, 1, 52, 144), (144, 52, 53, 147), (147, 53, 54, 150), (150, 54, 10, 82), (149, 150, 82, 83), (148, 149, 83, 84), (66, 148, 84, 14), (65, 145, 148, 66), (64, 142, 145, 65), (151, 152, 155, 154), (152, 153, 156, 155), (154, 155, 158, 157), (155, 156, 159, 158), (14, 84, 151, 67), (84, 83, 152, 151), (83, 82, 153, 152), (82, 10, 55, 153), (153, 55, 56, 156), (156, 56, 57, 159), (159, 57, 11, 85), (158, 159, 85, 86), (157, 158, 86, 87), (69, 157, 87, 15), (68, 154, 157, 69), (67, 151, 154, 68), (248, 251, 252, 249), (249, 252, 253, 250), (251, 254, 255, 252), (252, 255, 256, 253), (175, 203, 248, 247), (247, 248, 249, 246), (246, 249, 250, 245), (245, 250, 182, 171), (250, 253, 183, 182), (253, 256, 184, 183), (256, 194, 163, 184), (255, 195, 194, 256), (254, 196, 195, 255), (205, 166, 196, 254), (204, 205, 254, 251), (203, 204, 251, 248), (257, 260, 261, 258), (258, 261, 262, 259), (260, 263, 264, 261), (261, 264, 265, 262), (168, 208, 257, 241), (241, 257, 258, 240), (240, 258, 259, 239), (239, 259, 200, 173), (259, 262, 201, 200), (262, 265, 202, 201), (265, 185, 167, 202), (264, 186, 185, 265), (263, 187, 186, 264), (206, 162, 187, 263), (207, 206, 263, 260), (208, 207, 260, 257), (266, 269, 270, 267), (267, 270, 271, 268), (269, 272, 273, 270), (270, 273, 274, 271), (173, 200, 266, 235), (235, 266, 267, 234), (234, 267, 268, 233), (233, 268, 203, 175), (268, 271, 204, 203), (271, 274, 205, 204), (274, 197, 166, 205), (273, 198, 197, 274), (272, 199, 198, 273), (202, 167, 199, 272), (201, 202, 272, 269), (200, 201, 269, 266), (275, 278, 279, 276), (276, 279, 280, 277), (278, 281, 282, 279), (279, 282, 283, 280), (164, 218, 275, 191), (191, 275, 276, 192), (192, 276, 277, 193), (193, 277, 224, 165), (277, 280, 225, 224), (280, 283, 226, 225), (283, 230, 174, 226), (282, 231, 230, 283), (281, 232, 231, 282), (220, 172, 232, 281), (219, 220, 281, 278), (218, 219, 278, 275), (284, 287, 288, 285), (285, 288, 289, 286), (287, 290, 291, 288), (288, 291, 292, 289), (160, 178, 284, 188), (188, 284, 285, 189), (189, 285, 286, 190), (190, 286, 218, 164), (286, 289, 219, 218), (289, 292, 220, 219), (292, 236, 172, 220), (291, 237, 236, 292), (290, 238, 237, 291), (176, 169, 238, 290), (177, 176, 290, 287), (178, 177, 287, 284), (293, 296, 297, 294), (294, 297, 298, 295), (296, 299, 300, 297), (297, 300, 301, 298), (169, 211, 293, 238), (238, 293, 294, 237), (237, 294, 295, 236), (236, 295, 221, 172), (295, 298, 222, 221), (298, 301, 223, 222), (301, 239, 173, 223), (300, 240, 239, 301), (299, 241, 240, 300), (209, 168, 241, 299), (210, 209, 299, 296), (211, 210, 296, 293), (302, 305, 306, 303), (303, 306, 307, 304), (305, 308, 309, 306), (306, 309, 310, 307), (165, 224, 302, 179), (179, 302, 303, 180), (180, 303, 304, 181), (181, 304, 212, 161), (304, 307, 213, 212), (307, 310, 214, 213), (310, 242, 170, 214), (309, 243, 242, 310), (308, 244, 243, 309), (226, 174, 244, 308), (225, 226, 308, 305), (224, 225, 305, 302), (311, 314, 315, 312), (312, 315, 316, 313), (314, 317, 318, 315), (315, 318, 319, 316), (174, 227, 311, 244), (244, 311, 312, 243), (243, 312, 313, 242), (242, 313, 215, 170), (313, 316, 216, 215), (316, 319, 217, 216), (319, 245, 171, 217), (318, 246, 245, 319), (317, 247, 246, 318), (229, 175, 247, 317), (228, 229, 317, 314), (227, 228, 314, 311), (16, 9, 169, 176), (17, 16, 176, 177), (18, 17, 177, 178), (0, 18, 178, 160), (19, 5, 165, 179), (20, 19, 179, 180), (21, 20, 180, 181), (1, 21, 181, 161), (22, 11, 171, 182), (23, 22, 182, 183), (24, 23, 183, 184), (3, 24, 184, 163), (25, 7, 167, 185), (26, 25, 185, 186), (27, 26, 186, 187), (2, 27, 187, 162), (28, 0, 160, 188), (29, 28, 188, 189), (30, 29, 189, 190), (4, 30, 190, 164), (31, 4, 164, 191), (32, 31, 191, 192), (33, 32, 192, 193), (5, 33, 193, 165), (34, 3, 163, 194), (35, 34, 194, 195), (36, 35, 195, 196), (6, 36, 196, 166), (37, 6, 166, 197), (38, 37, 197, 198), (39, 38, 198, 199), (7, 39, 199, 167), (46, 2, 162, 206), (47, 46, 206, 207), (48, 47, 207, 208), (8, 48, 208, 168), (49, 8, 168, 209), (50, 49, 209, 210), (51, 50, 210, 211), (9, 51, 211, 169), (52, 1, 161, 212), (53, 52, 212, 213), (54, 53, 213, 214), (10, 54, 214, 170), (55, 10, 170, 215), (56, 55, 215, 216), (57, 56, 216, 217), (11, 57, 217, 171), (61, 12, 172, 221), (62, 61, 221, 222), (63, 62, 222, 223), (13, 63, 223, 173), (14, 67, 227, 174), (67, 68, 228, 227), (68, 69, 229, 228), (69, 15, 175, 229), (70, 14, 174, 230), (71, 70, 230, 231), (72, 71, 231, 232), (12, 72, 232, 172), (15, 73, 233, 175), (73, 74, 234, 233), (74, 75, 235, 234), (75, 13, 173, 235)])
_uv = me_plane.uv_layers.new(name='UVMap')
_uv.uv.foreach_set('vector', [0.75, 0.9278, 0.8333, 0.9245, 0.8333, 0.9546, 0.75, 0.9555, 0.8333, 0.9245, 0.9167, 0.928, 0.9167, 0.9557, 0.8333, 0.9546, 0.75, 0.9555, 0.8333, 0.9546, 0.8333, 0.9786, 0.75, 0.9787, 0.8333, 0.9546, 0.9167, 0.9557, 0.9167, 0.9787, 0.8333, 0.9786, 0.6667, 0.9161, 0.75, 0.8874, 0.75, 0.9278, 0.6667, 0.9345, 0.75, 0.8874, 0.8333, 0.8814, 0.8333, 0.9245, 0.75, 0.9278, 0.8333, 0.8814, 0.9167, 0.8875, 0.9167, 0.928, 0.8333, 0.9245, 0.9167, 0.8875, 1.0, 0.9161, 1.0, 0.9371, 0.9167, 0.928, 0.9167, 0.928, 1.0, 0.9371, 1.0, 0.958, 0.9167, 0.9557, 0.9167, 0.9557, 1.0, 0.958, 1.0, 0.979, 0.9167, 0.9787, 0.9167, 0.9787, 1.0, 0.979, 1.0, 1.0, 0.9167, 1.0, 0.8333, 0.9786, 0.9167, 0.9787, 0.9167, 1.0, 0.8333, 1.0, 0.75, 0.9787, 0.8333, 0.9786, 0.8333, 1.0, 0.75, 1.0, 0.6667, 0.9789, 0.75, 0.9787, 0.75, 1.0, 0.6667, 1.0, 0.6667, 0.9572, 0.75, 0.9555, 0.75, 0.9787, 0.6667, 0.9789, 0.6667, 0.9345, 0.75, 0.9278, 0.75, 0.9555, 0.6667, 0.9572, 0.08333, 0.928, 0.1667, 0.9245, 0.1667, 0.9546, 0.08333, 0.9557, 0.1667, 0.9245, 0.25, 0.9278, 0.25, 0.9555, 0.1667, 0.9546, 0.08333, 0.9557, 0.1667, 0.9546, 0.1667, 0.9786, 0.08333, 0.9787, 0.1667, 0.9546, 0.25, 0.9555, 0.25, 0.9787, 0.1667, 0.9786, 0.0, 0.9161, 0.08333, 0.8875, 0.08333, 0.928, 0.0, 0.9371, 0.08333, 0.8875, 0.1667, 0.8814, 0.1667, 0.9245, 0.08333, 0.928, 0.1667, 0.8814, 0.25, 0.8874, 0.25, 0.9278, 0.1667, 0.9245, 0.25, 0.8874, 0.3333, 0.9161, 0.3333, 0.9345, 0.25, 0.9278, 0.25, 0.9278, 0.3333, 0.9345, 0.3333, 0.9572, 0.25, 0.9555, 0.25, 0.9555, 0.3333, 0.9572, 0.3333, 0.9789, 0.25, 0.9787, 0.25, 0.9787, 0.3333, 0.9789, 0.3333, 1.0, 0.25, 1.0, 0.1667, 0.9786, 0.25, 0.9787, 0.25, 1.0, 0.1667, 1.0, 0.08333, 0.9787, 0.1667, 0.9786, 0.1667, 1.0, 0.08333, 1.0, 0.0, 0.979, 0.08333, 0.9787, 0.08333, 1.0, 0.0, 1.0, 0.0, 0.958, 0.08333, 0.9557, 0.08333, 0.9787, 0.0, 0.979, 0.0, 0.9371, 0.08333, 0.928, 0.08333, 0.9557, 0.0, 0.958, 0.4167, 0.9368, 0.5, 0.9371, 0.5, 0.958, 0.4167, 0.9579, 0.5, 0.9371, 0.5833, 0.9368, 0.5833, 0.9579, 0.5, 0.958, 0.4167, 0.9579, 0.5, 0.958, 0.5, 0.979, 0.4167, 0.979, 0.5, 0.958, 0.5833, 0.9579, 0.5833, 0.979, 0.5, 0.979, 0.3333, 0.9161, 0.4167, 0.9161, 0.4167, 0.9368, 0.3333, 0.9345, 0.4167, 0.9161, 0.5, 0.9161, 0.5, 0.9371, 0.4167, 0.9368, 0.5, 0.9161, 0.5833, 0.9161, 0.5833, 0.9368, 0.5, 0.9371, 0.5833, 0.9161, 0.6667, 0.9161, 0.6667, 0.9345, 0.5833, 0.9368, 0.5833, 0.9368, 0.6667, 0.9345, 0.6667, 0.9572, 0.5833, 0.9579, 0.5833, 0.9579, 0.6667, 0.9572, 0.6667, 0.9789, 0.5833, 0.979, 0.5833, 0.979, 0.6667, 0.9789, 0.6667, 1.0, 0.5833, 1.0, 0.5, 0.979, 0.5833, 0.979, 0.5833, 1.0, 0.5, 1.0, 0.4167, 0.979, 0.5, 0.979, 0.5, 1.0, 0.4167, 1.0, 0.3333, 0.9789, 0.4167, 0.979, 0.4167, 1.0, 0.3333, 1.0, 0.3333, 0.9572, 0.4167, 0.9579, 0.4167, 0.979, 0.3333, 0.9789, 0.3333, 0.9345, 0.4167, 0.9368, 0.4167, 0.9579, 0.3333, 0.9572, 0.4167, 0.1457, 0.5, 0.1457, 0.5, 0.2914, 0.4167, 0.2913, 0.5, 0.1457, 0.5833, 0.1457, 0.5833, 0.2913, 0.5, 0.2914, 0.4167, 0.2913, 0.5, 0.2914, 0.5, 0.4371, 0.4167, 0.4368, 0.5, 0.2914, 0.5833, 0.2913, 0.5833, 0.4368, 0.5, 0.4371, 0.3333, 0.0, 0.4167, 0.0, 0.4167, 0.1457, 0.3333, 0.1456, 0.4167, 0.0, 0.5, 0.0, 0.5, 0.1457, 0.4167, 0.1457, 0.5, 0.0, 0.5833, 0.0, 0.5833, 0.1457, 0.5, 0.1457, 0.5833, 0.0, 0.6667, 0.0, 0.6667, 0.1456, 0.5833, 0.1457, 0.5833, 0.1457, 0.6667, 0.1456, 0.6667, 0.2905, 0.5833, 0.2913, 0.5833, 0.2913, 0.6667, 0.2905, 0.6667, 0.4345, 0.5833, 0.4368, 0.5833, 0.4368, 0.6667, 0.4345, 0.6667, 0.5827, 0.5833, 0.5827, 0.5, 0.4371, 0.5833, 0.4368, 0.5833, 0.5827, 0.5, 0.5827, 0.4167, 0.4368, 0.5, 0.4371, 0.5, 0.5827, 0.4167, 0.5827, 0.3333, 0.4345, 0.4167, 0.4368, 0.4167, 0.5827, 0.3333, 0.5827, 0.3333, 0.2905, 0.4167, 0.2913, 0.4167, 0.4368, 0.3333, 0.4345, 0.3333, 0.1456, 0.4167, 0.1457, 0.4167, 0.2913, 0.3333, 0.2905, 0.08333, 0.1454, 0.1667, 0.1453, 0.1667, 0.2879, 0.08333, 0.289, 0.1667, 0.1453, 0.25, 0.1454, 0.25, 0.2889, 0.1667, 0.2879, 0.08333, 0.289, 0.1667, 0.2879, 0.1667, 0.4245, 0.08333, 0.428, 0.1667, 0.2879, 0.25, 0.2889, 0.25, 0.4278, 0.1667, 0.4245, 0.0, 0.0, 0.08333, 0.0, 0.08333, 0.1454, 0.0, 0.1457, 0.08333, 0.0, 0.1667, 0.0, 0.1667, 0.1453, 0.08333, 0.1454, 0.1667, 0.0, 0.25, 0.0, 0.25, 0.1454, 0.1667, 0.1453, 0.25, 0.0, 0.3333, 0.0, 0.3333, 0.1456, 0.25, 0.1454, 0.25, 0.1454, 0.3333, 0.1456, 0.3333, 0.2905, 0.25, 0.2889, 0.25, 0.2889, 0.3333, 0.2905, 0.3333, 0.4345, 0.25, 0.4278, 0.25, 0.4278, 0.3333, 0.4345, 0.3333, 0.5827, 0.25, 0.5541, 0.1667, 0.4245, 0.25, 0.4278, 0.25, 0.5541, 0.1667, 0.5481, 0.08333, 0.428, 0.1667, 0.4245, 0.1667, 0.5481, 0.08333, 0.5542, 0.0, 0.4371, 0.08333, 0.428, 0.08333, 0.5542, 0.0, 0.5827, 0.0, 0.2914, 0.08333, 0.289, 0.08333, 0.428, 0.0, 0.4371, 0.0, 0.1457, 0.08333, 0.1454, 0.08333, 0.289, 0.0, 0.2914, 0.08333, 0.6568, 0.1667, 0.6531, 0.1667, 0.7425, 0.08333, 0.7446, 0.1667, 0.6531, 0.25, 0.6568, 0.25, 0.7446, 0.1667, 0.7425, 0.08333, 0.7446, 0.1667, 0.7425, 0.1667, 0.8198, 0.08333, 0.8234, 0.1667, 0.7425, 0.25, 0.7446, 0.25, 0.8234, 0.1667, 0.8198, 0.0, 0.5827, 0.08333, 0.5542, 0.08333, 0.6568, 0.0, 0.6661, 0.08333, 0.5542, 0.1667, 0.5481, 0.1667, 0.6531, 0.08333, 0.6568, 0.1667, 0.5481, 0.25, 0.5541, 0.25, 0.6568, 0.1667, 0.6531, 0.25, 0.5541, 0.3333, 0.5827, 0.3333, 0.6661, 0.25, 0.6568, 0.25, 0.6568, 0.3333, 0.6661, 0.3333, 0.7494, 0.25, 0.7446, 0.25, 0.7446, 0.3333, 0.7494, 0.3333, 0.8327, 0.25, 0.8234, 0.25, 0.8234, 0.3333, 0.8327, 0.3333, 0.9161, 0.25, 0.8874, 0.1667, 0.8198, 0.25, 0.8234, 0.25, 0.8874, 0.1667, 0.8814, 0.08333, 0.8234, 0.1667, 0.8198, 0.1667, 0.8814, 0.08333, 0.8875, 0.0, 0.8327, 0.08333, 0.8234, 0.08333, 0.8875, 0.0, 0.9161, 0.0, 0.7494, 0.08333, 0.7446, 0.08333, 0.8234, 0.0, 0.8327, 0.0, 0.6661, 0.08333, 0.6568, 0.08333, 0.7446, 0.0, 0.7494, 0.75, 0.1454, 0.8333, 0.1453, 0.8333, 0.2879, 0.75, 0.2889, 0.8333, 0.1453, 0.9167, 0.1454, 0.9167, 0.289, 0.8333, 0.2879, 0.75, 0.2889, 0.8333, 0.2879, 0.8333, 0.4245, 0.75, 0.4278, 0.8333, 0.2879, 0.9167, 0.289, 0.9167, 0.428, 0.8333, 0.4245, 0.6667, 0.0, 0.75, 0.0, 0.75, 0.1454, 0.6667, 0.1456, 0.75, 0.0, 0.8333, 0.0, 0.8333, 0.1453, 0.75, 0.1454, 0.8333, 0.0, 0.9167, 0.0, 0.9167, 0.1454, 0.8333, 0.1453, 0.9167, 0.0, 1.0, 0.0, 1.0, 0.1457, 0.9167, 0.1454, 0.9167, 0.1454, 1.0, 0.1457, 1.0, 0.2914, 0.9167, 0.289, 0.9167, 0.289, 1.0, 0.2914, 1.0, 0.4371, 0.9167, 0.428, 0.9167, 0.428, 1.0, 0.4371, 1.0, 0.5827, 0.9167, 0.5542, 0.8333, 0.4245, 0.9167, 0.428, 0.9167, 0.5542, 0.8333, 0.5481, 0.75, 0.4278, 0.8333, 0.4245, 0.8333, 0.5481, 0.75, 0.5541, 0.6667, 0.4345, 0.75, 0.4278, 0.75, 0.5541, 0.6667, 0.5827, 0.6667, 0.2905, 0.75, 0.2889, 0.75, 0.4278, 0.6667, 0.4345, 0.6667, 0.1456, 0.75, 0.1454, 0.75, 0.2889, 0.6667, 0.2905, 0.75, 0.6568, 0.8333, 0.6531, 0.8333, 0.7425, 0.75, 0.7446, 0.8333, 0.6531, 0.9167, 0.6568, 0.9167, 0.7446, 0.8333, 0.7425, 0.75, 0.7446, 0.8333, 0.7425, 0.8333, 0.8198, 0.75, 0.8234, 0.8333, 0.7425, 0.9167, 0.7446, 0.9167, 0.8234, 0.8333, 0.8198, 0.6667, 0.5827, 0.75, 0.5541, 0.75, 0.6568, 0.6667, 0.6661, 0.75, 0.5541, 0.8333, 0.5481, 0.8333, 0.6531, 0.75, 0.6568, 0.8333, 0.5481, 0.9167, 0.5542, 0.9167, 0.6568, 0.8333, 0.6531, 0.9167, 0.5542, 1.0, 0.5827, 1.0, 0.6661, 0.9167, 0.6568, 0.9167, 0.6568, 1.0, 0.6661, 1.0, 0.7494, 0.9167, 0.7446, 0.9167, 0.7446, 1.0, 0.7494, 1.0, 0.8327, 0.9167, 0.8234, 0.9167, 0.8234, 1.0, 0.8327, 1.0, 0.9161, 0.9167, 0.8875, 0.8333, 0.8198, 0.9167, 0.8234, 0.9167, 0.8875, 0.8333, 0.8814, 0.75, 0.8234, 0.8333, 0.8198, 0.8333, 0.8814, 0.75, 0.8874, 0.6667, 0.8327, 0.75, 0.8234, 0.75, 0.8874, 0.6667, 0.9161, 0.6667, 0.7494, 0.75, 0.7446, 0.75, 0.8234, 0.6667, 0.8327, 0.6667, 0.6661, 0.75, 0.6568, 0.75, 0.7446, 0.6667, 0.7494, 0.75, 0.9278, 0.75, 0.9555, 0.8333, 0.9546, 0.8333, 0.9245, 0.8333, 0.9245, 0.8333, 0.9546, 0.9167, 0.9557, 0.9167, 0.928, 0.75, 0.9555, 0.75, 0.9787, 0.8333, 0.9786, 0.8333, 0.9546, 0.8333, 0.9546, 0.8333, 0.9786, 0.9167, 0.9787, 0.9167, 0.9557, 0.6667, 0.9161, 0.6667, 0.9345, 0.75, 0.9278, 0.75, 0.8874, 0.75, 0.8874, 0.75, 0.9278, 0.8333, 0.9245, 0.8333, 0.8814, 0.8333, 0.8814, 0.8333, 0.9245, 0.9167, 0.928, 0.9167, 0.8875, 0.9167, 0.8875, 0.9167, 0.928, 1.0, 0.9371, 1.0, 0.9161, 0.9167, 0.928, 0.9167, 0.9557, 1.0, 0.958, 1.0, 0.9371, 0.9167, 0.9557, 0.9167, 0.9787, 1.0, 0.979, 1.0, 0.958, 0.9167, 0.9787, 0.9167, 1.0, 1.0, 1.0, 1.0, 0.979, 0.8333, 0.9786, 0.8333, 1.0, 0.9167, 1.0, 0.9167, 0.9787, 0.75, 0.9787, 0.75, 1.0, 0.8333, 1.0, 0.8333, 0.9786, 0.6667, 0.9789, 0.6667, 1.0, 0.75, 1.0, 0.75, 0.9787, 0.6667, 0.9572, 0.6667, 0.9789, 0.75, 0.9787, 0.75, 0.9555, 0.6667, 0.9345, 0.6667, 0.9572, 0.75, 0.9555, 0.75, 0.9278, 0.08333, 0.928, 0.08333, 0.9557, 0.1667, 0.9546, 0.1667, 0.9245, 0.1667, 0.9245, 0.1667, 0.9546, 0.25, 0.9555, 0.25, 0.9278, 0.08333, 0.9557, 0.08333, 0.9787, 0.1667, 0.9786, 0.1667, 0.9546, 0.1667, 0.9546, 0.1667, 0.9786, 0.25, 0.9787, 0.25, 0.9555, 0.0, 0.9161, 0.0, 0.9371, 0.08333, 0.928, 0.08333, 0.8875, 0.08333, 0.8875, 0.08333, 0.928, 0.1667, 0.9245, 0.1667, 0.8814, 0.1667, 0.8814, 0.1667, 0.9245, 0.25, 0.9278, 0.25, 0.8874, 0.25, 0.8874, 0.25, 0.9278, 0.3333, 0.9345, 0.3333, 0.9161, 0.25, 0.9278, 0.25, 0.9555, 0.3333, 0.9572, 0.3333, 0.9345, 0.25, 0.9555, 0.25, 0.9787, 0.3333, 0.9789, 0.3333, 0.9572, 0.25, 0.9787, 0.25, 1.0, 0.3333, 1.0, 0.3333, 0.9789, 0.1667, 0.9786, 0.1667, 1.0, 0.25, 1.0, 0.25, 0.9787, 0.08333, 0.9787, 0.08333, 1.0, 0.1667, 1.0, 0.1667, 0.9786, 0.0, 0.979, 0.0, 1.0, 0.08333, 1.0, 0.08333, 0.9787, 0.0, 0.958, 0.0, 0.979, 0.08333, 0.9787, 0.08333, 0.9557, 0.0, 0.9371, 0.0, 0.958, 0.08333, 0.9557, 0.08333, 0.928, 0.4167, 0.9368, 0.4167, 0.9579, 0.5, 0.958, 0.5, 0.9371, 0.5, 0.9371, 0.5, 0.958, 0.5833, 0.9579, 0.5833, 0.9368, 0.4167, 0.9579, 0.4167, 0.979, 0.5, 0.979, 0.5, 0.958, 0.5, 0.958, 0.5, 0.979, 0.5833, 0.979, 0.5833, 0.9579, 0.3333, 0.9161, 0.3333, 0.9345, 0.4167, 0.9368, 0.4167, 0.9161, 0.4167, 0.9161, 0.4167, 0.9368, 0.5, 0.9371, 0.5, 0.9161, 0.5, 0.9161, 0.5, 0.9371, 0.5833, 0.9368, 0.5833, 0.9161, 0.5833, 0.9161, 0.5833, 0.9368, 0.6667, 0.9345, 0.6667, 0.9161, 0.5833, 0.9368, 0.5833, 0.9579, 0.6667, 0.9572, 0.6667, 0.9345, 0.5833, 0.9579, 0.5833, 0.979, 0.6667, 0.9789, 0.6667, 0.9572, 0.5833, 0.979, 0.5833, 1.0, 0.6667, 1.0, 0.6667, 0.9789, 0.5, 0.979, 0.5, 1.0, 0.5833, 1.0, 0.5833, 0.979, 0.4167, 0.979, 0.4167, 1.0, 0.5, 1.0, 0.5, 0.979, 0.3333, 0.9789, 0.3333, 1.0, 0.4167, 1.0, 0.4167, 0.979, 0.3333, 0.9572, 0.3333, 0.9789, 0.4167, 0.979, 0.4167, 0.9579, 0.3333, 0.9345, 0.3333, 0.9572, 0.4167, 0.9579, 0.4167, 0.9368, 0.4167, 0.1457, 0.4167, 0.2913, 0.5, 0.2914, 0.5, 0.1457, 0.5, 0.1457, 0.5, 0.2914, 0.5833, 0.2913, 0.5833, 0.1457, 0.4167, 0.2913, 0.4167, 0.4368, 0.5, 0.4371, 0.5, 0.2914, 0.5, 0.2914, 0.5, 0.4371, 0.5833, 0.4368, 0.5833, 0.2913, 0.3333, 0.0, 0.3333, 0.1456, 0.4167, 0.1457, 0.4167, 0.0, 0.4167, 0.0, 0.4167, 0.1457, 0.5, 0.1457, 0.5, 0.0, 0.5, 0.0, 0.5, 0.1457, 0.5833, 0.1457, 0.5833, 0.0, 0.5833, 0.0, 0.5833, 0.1457, 0.6667, 0.1456, 0.6667, 0.0, 0.5833, 0.1457, 0.5833, 0.2913, 0.6667, 0.2905, 0.6667, 0.1456, 0.5833, 0.2913, 0.5833, 0.4368, 0.6667, 0.4345, 0.6667, 0.2905, 0.5833, 0.4368, 0.5833, 0.5827, 0.6667, 0.5827, 0.6667, 0.4345, 0.5, 0.4371, 0.5, 0.5827, 0.5833, 0.5827, 0.5833, 0.4368, 0.4167, 0.4368, 0.4167, 0.5827, 0.5, 0.5827, 0.5, 0.4371, 0.3333, 0.4345, 0.3333, 0.5827, 0.4167, 0.5827, 0.4167, 0.4368, 0.3333, 0.2905, 0.3333, 0.4345, 0.4167, 0.4368, 0.4167, 0.2913, 0.3333, 0.1456, 0.3333, 0.2905, 0.4167, 0.2913, 0.4167, 0.1457, 0.08333, 0.1454, 0.08333, 0.289, 0.1667, 0.2879, 0.1667, 0.1453, 0.1667, 0.1453, 0.1667, 0.2879, 0.25, 0.2889, 0.25, 0.1454, 0.08333, 0.289, 0.08333, 0.428, 0.1667, 0.4245, 0.1667, 0.2879, 0.1667, 0.2879, 0.1667, 0.4245, 0.25, 0.4278, 0.25, 0.2889, 0.0, 0.0, 0.0, 0.1457, 0.08333, 0.1454, 0.08333, 0.0, 0.08333, 0.0, 0.08333, 0.1454, 0.1667, 0.1453, 0.1667, 0.0, 0.1667, 0.0, 0.1667, 0.1453, 0.25, 0.1454, 0.25, 0.0, 0.25, 0.0, 0.25, 0.1454, 0.3333, 0.1456, 0.3333, 0.0, 0.25, 0.1454, 0.25, 0.2889, 0.3333, 0.2905, 0.3333, 0.1456, 0.25, 0.2889, 0.25, 0.4278, 0.3333, 0.4345, 0.3333, 0.2905, 0.25, 0.4278, 0.25, 0.5541, 0.3333, 0.5827, 0.3333, 0.4345, 0.1667, 0.4245, 0.1667, 0.5481, 0.25, 0.5541, 0.25, 0.4278, 0.08333, 0.428, 0.08333, 0.5542, 0.1667, 0.5481, 0.1667, 0.4245, 0.0, 0.4371, 0.0, 0.5827, 0.08333, 0.5542, 0.08333, 0.428, 0.0, 0.2914, 0.0, 0.4371, 0.08333, 0.428, 0.08333, 0.289, 0.0, 0.1457, 0.0, 0.2914, 0.08333, 0.289, 0.08333, 0.1454, 0.08333, 0.6568, 0.08333, 0.7446, 0.1667, 0.7425, 0.1667, 0.6531, 0.1667, 0.6531, 0.1667, 0.7425, 0.25, 0.7446, 0.25, 0.6568, 0.08333, 0.7446, 0.08333, 0.8234, 0.1667, 0.8198, 0.1667, 0.7425, 0.1667, 0.7425, 0.1667, 0.8198, 0.25, 0.8234, 0.25, 0.7446, 0.0, 0.5827, 0.0, 0.6661, 0.08333, 0.6568, 0.08333, 0.5542, 0.08333, 0.5542, 0.08333, 0.6568, 0.1667, 0.6531, 0.1667, 0.5481, 0.1667, 0.5481, 0.1667, 0.6531, 0.25, 0.6568, 0.25, 0.5541, 0.25, 0.5541, 0.25, 0.6568, 0.3333, 0.6661, 0.3333, 0.5827, 0.25, 0.6568, 0.25, 0.7446, 0.3333, 0.7494, 0.3333, 0.6661, 0.25, 0.7446, 0.25, 0.8234, 0.3333, 0.8327, 0.3333, 0.7494, 0.25, 0.8234, 0.25, 0.8874, 0.3333, 0.9161, 0.3333, 0.8327, 0.1667, 0.8198, 0.1667, 0.8814, 0.25, 0.8874, 0.25, 0.8234, 0.08333, 0.8234, 0.08333, 0.8875, 0.1667, 0.8814, 0.1667, 0.8198, 0.0, 0.8327, 0.0, 0.9161, 0.08333, 0.8875, 0.08333, 0.8234, 0.0, 0.7494, 0.0, 0.8327, 0.08333, 0.8234, 0.08333, 0.7446, 0.0, 0.6661, 0.0, 0.7494, 0.08333, 0.7446, 0.08333, 0.6568, 0.75, 0.1454, 0.75, 0.2889, 0.8333, 0.2879, 0.8333, 0.1453, 0.8333, 0.1453, 0.8333, 0.2879, 0.9167, 0.289, 0.9167, 0.1454, 0.75, 0.2889, 0.75, 0.4278, 0.8333, 0.4245, 0.8333, 0.2879, 0.8333, 0.2879, 0.8333, 0.4245, 0.9167, 0.428, 0.9167, 0.289, 0.6667, 0.0, 0.6667, 0.1456, 0.75, 0.1454, 0.75, 0.0, 0.75, 0.0, 0.75, 0.1454, 0.8333, 0.1453, 0.8333, 0.0, 0.8333, 0.0, 0.8333, 0.1453, 0.9167, 0.1454, 0.9167, 0.0, 0.9167, 0.0, 0.9167, 0.1454, 1.0, 0.1457, 1.0, 0.0, 0.9167, 0.1454, 0.9167, 0.289, 1.0, 0.2914, 1.0, 0.1457, 0.9167, 0.289, 0.9167, 0.428, 1.0, 0.4371, 1.0, 0.2914, 0.9167, 0.428, 0.9167, 0.5542, 1.0, 0.5827, 1.0, 0.4371, 0.8333, 0.4245, 0.8333, 0.5481, 0.9167, 0.5542, 0.9167, 0.428, 0.75, 0.4278, 0.75, 0.5541, 0.8333, 0.5481, 0.8333, 0.4245, 0.6667, 0.4345, 0.6667, 0.5827, 0.75, 0.5541, 0.75, 0.4278, 0.6667, 0.2905, 0.6667, 0.4345, 0.75, 0.4278, 0.75, 0.2889, 0.6667, 0.1456, 0.6667, 0.2905, 0.75, 0.2889, 0.75, 0.1454, 0.75, 0.6568, 0.75, 0.7446, 0.8333, 0.7425, 0.8333, 0.6531, 0.8333, 0.6531, 0.8333, 0.7425, 0.9167, 0.7446, 0.9167, 0.6568, 0.75, 0.7446, 0.75, 0.8234, 0.8333, 0.8198, 0.8333, 0.7425, 0.8333, 0.7425, 0.8333, 0.8198, 0.9167, 0.8234, 0.9167, 0.7446, 0.6667, 0.5827, 0.6667, 0.6661, 0.75, 0.6568, 0.75, 0.5541, 0.75, 0.5541, 0.75, 0.6568, 0.8333, 0.6531, 0.8333, 0.5481, 0.8333, 0.5481, 0.8333, 0.6531, 0.9167, 0.6568, 0.9167, 0.5542, 0.9167, 0.5542, 0.9167, 0.6568, 1.0, 0.6661, 1.0, 0.5827, 0.9167, 0.6568, 0.9167, 0.7446, 1.0, 0.7494, 1.0, 0.6661, 0.9167, 0.7446, 0.9167, 0.8234, 1.0, 0.8327, 1.0, 0.7494, 0.9167, 0.8234, 0.9167, 0.8875, 1.0, 0.9161, 1.0, 0.8327, 0.8333, 0.8198, 0.8333, 0.8814, 0.9167, 0.8875, 0.9167, 0.8234, 0.75, 0.8234, 0.75, 0.8874, 0.8333, 0.8814, 0.8333, 0.8198, 0.6667, 0.8327, 0.6667, 0.9161, 0.75, 0.8874, 0.75, 0.8234, 0.6667, 0.7494, 0.6667, 0.8327, 0.75, 0.8234, 0.75, 0.7446, 0.6667, 0.6661, 0.6667, 0.7494, 0.75, 0.7446, 0.75, 0.6568, 0.0, 0.4371, 0.0, 0.5827, 0.0, 0.5827, 0.0, 0.4371, 0.0, 0.2914, 0.0, 0.4371, 0.0, 0.4371, 0.0, 0.2914, 0.0, 0.1457, 0.0, 0.2914, 0.0, 0.2914, 0.0, 0.1457, 0.0, 0.0, 0.0, 0.1457, 0.0, 0.1457, 0.0, 0.0, 0.75, 0.0, 0.6667, 0.0, 0.6667, 0.0, 0.75, 0.0, 0.8333, 0.0, 0.75, 0.0, 0.75, 0.0, 0.8333, 0.0, 0.9167, 0.0, 0.8333, 0.0, 0.8333, 0.0, 0.9167, 0.0, 1.0, 0.0, 0.9167, 0.0, 0.9167, 0.0, 1.0, 0.0, 1.0, 0.9371, 1.0, 0.9161, 1.0, 0.9161, 1.0, 0.9371, 1.0, 0.958, 1.0, 0.9371, 1.0, 0.9371, 1.0, 0.958, 1.0, 0.979, 1.0, 0.958, 1.0, 0.958, 1.0, 0.979, 1.0, 1.0, 1.0, 0.979, 1.0, 0.979, 1.0, 1.0, 0.25, 1.0, 0.3333, 1.0, 0.3333, 1.0, 0.25, 1.0, 0.1667, 1.0, 0.25, 1.0, 0.25, 1.0, 0.1667, 1.0, 0.08333, 1.0, 0.1667, 1.0, 0.1667, 1.0, 0.08333, 1.0, 0.0, 1.0, 0.08333, 1.0, 0.08333, 1.0, 0.0, 1.0, 0.08333, 0.0, 0.0, 0.0, 0.0, 0.0, 0.08333, 0.0, 0.1667, 0.0, 0.08333, 0.0, 0.08333, 0.0, 0.1667, 0.0, 0.25, 0.0, 0.1667, 0.0, 0.1667, 0.0, 0.25, 0.0, 0.3333, 0.0, 0.25, 0.0, 0.25, 0.0, 0.3333, 0.0, 0.4167, 0.0, 0.3333, 0.0, 0.3333, 0.0, 0.4167, 0.0, 0.5, 0.0, 0.4167, 0.0, 0.4167, 0.0, 0.5, 0.0, 0.5833, 0.0, 0.5, 0.0, 0.5, 0.0, 0.5833, 0.0, 0.6667, 0.0, 0.5833, 0.0, 0.5833, 0.0, 0.6667, 0.0, 0.9167, 1.0, 1.0, 1.0, 1.0, 1.0, 0.9167, 1.0, 0.8333, 1.0, 0.9167, 1.0, 0.9167, 1.0, 0.8333, 1.0, 0.75, 1.0, 0.8333, 1.0, 0.8333, 1.0, 0.75, 1.0, 0.6667, 1.0, 0.75, 1.0, 0.75, 1.0, 0.6667, 1.0, 0.5833, 1.0, 0.6667, 1.0, 0.6667, 1.0, 0.5833, 1.0, 0.5, 1.0, 0.5833, 1.0, 0.5833, 1.0, 0.5, 1.0, 0.4167, 1.0, 0.5, 1.0, 0.5, 1.0, 0.4167, 1.0, 0.3333, 1.0, 0.4167, 1.0, 0.4167, 1.0, 0.3333, 1.0, 0.0, 0.979, 0.0, 1.0, 0.0, 1.0, 0.0, 0.979, 0.0, 0.958, 0.0, 0.979, 0.0, 0.979, 0.0, 0.958, 0.0, 0.9371, 0.0, 0.958, 0.0, 0.958, 0.0, 0.9371, 0.0, 0.9161, 0.0, 0.9371, 0.0, 0.9371, 0.0, 0.9161, 0.0, 0.8327, 0.0, 0.9161, 0.0, 0.9161, 0.0, 0.8327, 0.0, 0.7494, 0.0, 0.8327, 0.0, 0.8327, 0.0, 0.7494, 0.0, 0.6661, 0.0, 0.7494, 0.0, 0.7494, 0.0, 0.6661, 0.0, 0.5827, 0.0, 0.6661, 0.0, 0.6661, 0.0, 0.5827, 1.0, 0.1457, 1.0, 0.0, 1.0, 0.0, 1.0, 0.1457, 1.0, 0.2914, 1.0, 0.1457, 1.0, 0.1457, 1.0, 0.2914, 1.0, 0.4371, 1.0, 0.2914, 1.0, 0.2914, 1.0, 0.4371, 1.0, 0.5827, 1.0, 0.4371, 1.0, 0.4371, 1.0, 0.5827, 1.0, 0.6661, 1.0, 0.5827, 1.0, 0.5827, 1.0, 0.6661, 1.0, 0.7494, 1.0, 0.6661, 1.0, 0.6661, 1.0, 0.7494, 1.0, 0.8327, 1.0, 0.7494, 1.0, 0.7494, 1.0, 0.8327, 1.0, 0.9161, 1.0, 0.8327, 1.0, 0.8327, 1.0, 0.9161, 0.3333, 0.6661, 0.3333, 0.5827, 0.3333, 0.5827, 0.3333, 0.6661, 0.3333, 0.7494, 0.3333, 0.6661, 0.3333, 0.6661, 0.3333, 0.7494, 0.3333, 0.8327, 0.3333, 0.7494, 0.3333, 0.7494, 0.3333, 0.8327, 0.3333, 0.9161, 0.3333, 0.8327, 0.3333, 0.8327, 0.3333, 0.9161, 0.6667, 0.5827, 0.6667, 0.6661, 0.6667, 0.6661, 0.6667, 0.5827, 0.6667, 0.6661, 0.6667, 0.7494, 0.6667, 0.7494, 0.6667, 0.6661, 0.6667, 0.7494, 0.6667, 0.8327, 0.6667, 0.8327, 0.6667, 0.7494, 0.6667, 0.8327, 0.6667, 0.9161, 0.6667, 0.9161, 0.6667, 0.8327, 0.5833, 0.5827, 0.6667, 0.5827, 0.6667, 0.5827, 0.5833, 0.5827, 0.5, 0.5827, 0.5833, 0.5827, 0.5833, 0.5827, 0.5, 0.5827, 0.4167, 0.5827, 0.5, 0.5827, 0.5, 0.5827, 0.4167, 0.5827, 0.3333, 0.5827, 0.4167, 0.5827, 0.4167, 0.5827, 0.3333, 0.5827, 0.6667, 0.9161, 0.5833, 0.9161, 0.5833, 0.9161, 0.6667, 0.9161, 0.5833, 0.9161, 0.5, 0.9161, 0.5, 0.9161, 0.5833, 0.9161, 0.5, 0.9161, 0.4167, 0.9161, 0.4167, 0.9161, 0.5, 0.9161, 0.4167, 0.9161, 0.3333, 0.9161, 0.3333, 0.9161, 0.4167, 0.9161])
me_plane.materials.append(mat_zawleczka)
me_plane.update()

# ---- objects
ob_cylinder = bpy.data.objects.new('Cylinder', me_cylinder_001)
ob_plane = bpy.data.objects.new('Plane', me_plane)

# ---- transforms, parenting, visibility, modifiers, constraints
ob_cylinder.location = (0.0, 0.0, 0.0)
_m = ob_cylinder.modifiers.new('Auto Smooth', 'NODES')
_m.node_group = ng_auto_smooth
_gi = [s.identifier for s in ng_auto_smooth.interface.items_tree if s.item_type == 'SOCKET' and s.in_out == 'INPUT']
_m[_gi[1]] = 0.5236  # Angle
ob_plane.location = (0.0, 0.0, 0.0)

# ---- collection membership
col_collection.objects.link(ob_cylinder)
col_collection.objects.link(ob_plane)

# ---- scene / render settings (as saved in the file)
scene.frame_start = 1; scene.frame_end = 250; scene.frame_set(1)
scene.render.engine = 'BLENDER_EEVEE_NEXT'
scene.cycles.sampling_pattern = 'TABULATED_SOBOL'
scene.cycles.use_light_tree = False
scene.view_settings.view_transform = 'Filmic'
bpy.context.view_layer.update()

# ---- added for rendering (the .blend has no active camera and no usable light): camera, sun
cam_auto = bpy.data.cameras.new('AutoCamera')
cam_auto.lens = 50.0
cam_auto.sensor_width = 36.0
cam_auto.clip_end = 1000.0
ob_auto_camera = bpy.data.objects.new('AutoCamera', cam_auto)
scene.collection.objects.link(ob_auto_camera)
ob_auto_camera.location = (4.56266, -5.47519, 3.66996)
ob_auto_camera.rotation_euler = (1.09748, -7.21219e-08, 0.694738)
scene.camera = ob_auto_camera
light_auto_sun = bpy.data.lights.new('AutoSun', 'SUN')
light_auto_sun.energy = 3.0
light_auto_sun.angle = 0.0523599
ob_auto_sun = bpy.data.objects.new('AutoSun', light_auto_sun)
scene.collection.objects.link(ob_auto_sun)
ob_auto_sun.rotation_euler = (0.872665, 0.174533, 0.523599)
bpy.context.view_layer.update()
